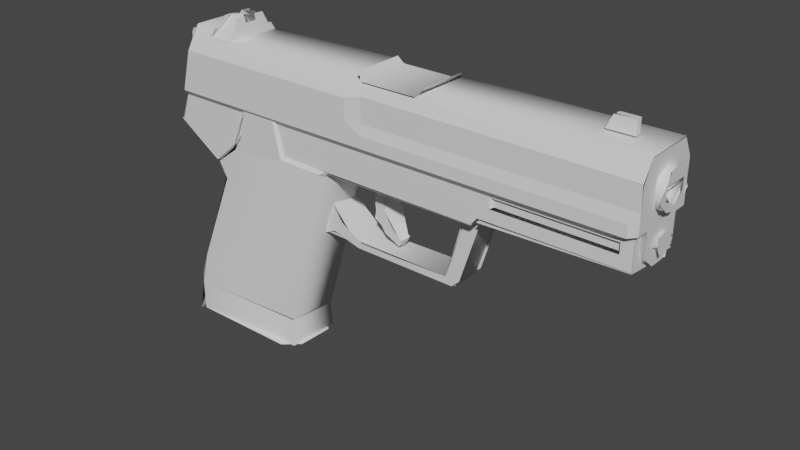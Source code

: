 # Source: pistollp1.blend  (saved by Blender 2.81.16; exported with 4.5.12 LTS)
import bpy
from mathutils import Matrix  # noqa: F401  (used for matrix-valued properties, if any)

bpy.ops.wm.read_factory_settings(use_empty=True)
scene = bpy.context.scene
scene.name = 'Scene'

# ---- collections
col_collection = bpy.data.collections.new('Collection'); scene.collection.children.link(col_collection)

# ---- materials (node trees are filled in below, after node groups)
mat_material_001 = bpy.data.materials.new('Material.001')
mat_material_001.use_transparent_shadow = False

# ---- material node trees
mat_material_001.use_nodes = True; mat_material_001.node_tree.nodes.clear()
_N = mat_material_001.node_tree.nodes; _L = mat_material_001.node_tree.links
n0 = _N.new('ShaderNodeOutputMaterial'); n0.name = 'Material Output'; n0.location = (300, 300)
n1 = _N.new('ShaderNodeBsdfPrincipled'); n1.name = 'Principled BSDF'; n1.location = (10, 300)
n1.distribution = 'GGX'
n1.subsurface_method = 'BURLEY'
n1.inputs[3].default_value = 1.45
n1.inputs[27].default_value = (0.0, 0.0, 0.0, 1.0)
n1.inputs[28].default_value = 1.0
_L.new(n1.outputs[0], n0.inputs[0])
n0.is_active_output = True

# ---- world
world_world = bpy.data.worlds.new('World'); scene.world = world_world
world_world.use_nodes = True; world_world.node_tree.nodes.clear()
_N = world_world.node_tree.nodes; _L = world_world.node_tree.links
n0 = _N.new('ShaderNodeOutputWorld'); n0.name = 'World Output'; n0.location = (300, 300)
n1 = _N.new('ShaderNodeBackground'); n1.name = 'Background'; n1.location = (10, 300)
n1.inputs[0].default_value = (0.05088, 0.05088, 0.05088, 1.0)
_L.new(n1.outputs[0], n0.inputs[0])
n0.is_active_output = True
world_world.color = (0.05088, 0.05088, 0.05088)
world_world.use_sun_shadow = False
world_world.sun_shadow_jitter_overblur = 0.0

# ---- meshes
me_cylinder_002 = bpy.data.meshes.new('Cylinder.002')
me_cylinder_002.from_pydata([(49.54, 1.61e-06, -9.88), (50.31, 2.254, -7.887), (49.54, 2.254, -8.183), (49.54, 1.008e-06, -6.19), (49.54, -2.254, -8.183), (50.31, -2.254, -7.887), (50.31, -1.937, -8.035), (50.31, -1.571, -6.65), (50.83, -2.784, -2.3), (49.47, -2.503, -2.439), (49.47, 5.572e-07, -3.42), (50.83, 5.572e-07, -3.42), (49.47, 2.503, -2.439), (50.83, 3.671, -1.172), (49.47, 3.006, 1.568), (50.83, 1.23, 2.77), (49.47, -4.904e-07, 3.01), (50.83, -4.904e-07, 3.01), (49.47, -3.006, 1.568), (50.83, -1.7, 2.588), (50.83, 2.357, 0.2608), (50.83, 5.572e-07, -3.42), (50.83, 1.905, -2.85), (50.83, 0.6526, -2.677), (50.83, -0.6526, -2.677), (49.47, -2.877, -0.01174), (50.83, 1.7, 2.588), (50.83, 2.282, 0.7499), (50.83, -3.671, -1.172), (50.83, -2.282, 0.7499), (50.83, -1.707, -2.982), (50.83, -2.225, -1.267), (50.83, 3.204, -0.8551), (50.83, 2.18, -1.1), (50.83, -4.904e-07, 3.01), (50.83, -1.23, 2.77), (49.47, 4.171e-07, -2.56), (49.47, -3.519e-07, 2.16), (49.47, 2.877, -0.01174), (50.83, -2.477, 0.4526), (-35.56, 1.75, -1.448), (-33.8, 1.75, -7.29), (-33.8, -2.11, -7.29), (-33.8, -2.11, -1.45), (-39.33, -0.18, -11.41), (-37.67, 1.747, -7.324), (-38.27, 5.232, -11.44), (48.87, -5.574, -10.89), (24.45, -5.729, -11.33), (48.87, 5.368, -11.33), (-28.51, 5.401, -19.28), (-29.52, 5.17, -16.53), (-28.96, 5.71, -16.84), (-27.65, 5.872, -19.86), (-39.55, 2.499, -43.1), (-39.18, -3.656, -43.09), (-38.26, -5.587, -11.45), (-34.58, -5.53, -1.45), (-35.67, -2.128, -1.451), (-3.752, 1.21, -13.81), (-13.55, 4.041, -43.19), (-5.092, 4.801, -12.87), (-5.916, -5.982, -12.77), (-14.17, -6.07, -12.53), (-29.52, -5.53, -16.53), (-28.96, -6.07, -16.84), (-24.71, -6.47, -12.97), (-24.8, -5.831, -12.39), (24.45, 5.214, -10.89), (24.38, 1.802, -11.77), (23.43, 5.289, -12.57), (24.45, 5.17, -10.77), (-3.783, 3.137, -13.37), (-4.803, 5.272, -12.37), (-29.92, 5.506, -16.98), (-39.55, 1.812, -11.52), (-38.16, 5.133, -11.51), (-30.33, -2.759, -19.29), (-27.65, -6.228, -19.86), (-27.98, -5.53, -19.26), (-30.36, 2.393, -19.2), (-29.61, 5.237, -16.74), (-27.98, 5.17, -19.26), (-24.81, 5.477, -12.39), (-24.71, 6.115, -12.97), (-36.78, 6.34, -43.14), (-36.19, 5.71, -48.67), (-39.29, 2.754, -48.67), (48.87, 5.17, -1.45), (48.87, -5.53, -1.45), (48.87, -5.444, -10.98), (48.87, 5.17, -10.77), (-3.78, 5.17, -1.45), (26.4, 5.17, -6.95), (24.45, 5.17, -10.77), (-13.67, -5.53, -12.1), (-15.22, -5.53, -5.13), (-3.867, -3.647, -13.3), (48.87, 1.838, -11.83), (-27.43, 5.71, -19.69), (-13.67, 5.17, -12.1), (-15.22, 5.17, -5.13), (-24.85, -6.07, -13.7), (-28.96, -6.07, -16.84), (-27.43, -6.07, -19.69), (-15.57, 5.71, -6.17), (-14.17, 5.71, -12.53), (-23.34, 5.71, -11.19), (-22.17, 5.71, -6.17), (-13.72, 5.17, -11.93), (-4.83, 5.17, -12.17), (-5.85, 5.71, -12.79), (-14.17, 5.71, -12.53), (-34.57, -6.07, -36.88), (-22.27, 5.17, -5.13), (-15.22, 5.17, -5.13), (-15.57, 5.71, -6.17), (-22.17, 5.71, -6.17), (-35.66, 1.766, -1.454), (-31.32, -0.18, -17.44), (-29.84, -5.802, -16.85), (-38.44, -5.589, -11.54), (-3.78, 3.24, -13.44), (-5.85, 5.71, -12.79), (-4.83, 5.17, -12.17), (-30.74, -2.514, -17.31), (-39.29, -3.125, -43.14), (-36.78, -6.701, -48.67), (-34.58, 5.17, -1.45), (-37.82, 0.242, -7.722), (46.92, 5.17, -8.73), (48.87, 5.17, -10.77), (26.4, 5.17, -8.73), (-3.975, -3.608, -13.35), (-34.57, 5.71, -36.88), (24.49, -5.519, -11.0), (23.4, -5.565, -12.24), (-4.803, -5.632, -12.37), (-30.05, -3.61, -19.26), (-27.98, -5.53, -19.26), (-29.52, -5.53, -16.53), (-35.58, -2.11, -1.45), (-33.8, -2.11, -1.45), (-33.8, -2.11, -7.29), (-37.61, -2.11, -7.29), (26.4, -5.53, -6.95), (-3.78, -5.53, -1.45), (24.45, -5.53, -10.77), (48.87, -5.53, -1.45), (46.92, -5.53, -6.95), (46.92, -5.53, -8.73), (48.87, -5.53, -10.77), (48.87, 5.17, -1.45), (46.92, 5.17, -6.95), (-37.61, -2.11, -7.29), (-14.04, -4.799, -43.19), (-15.57, -6.07, -6.17), (-14.17, -6.07, -12.53), (-13.72, -5.53, -11.93), (-15.22, -5.53, -5.13), (-36.19, 5.71, -48.67), (-36.19, 5.71, -43.14), (-14.38, 4.574, -43.14), (-14.09, 4.738, -48.67), (-13.72, -5.53, -11.93), (-14.17, -6.07, -12.53), (-5.85, -6.07, -12.79), (-4.83, -5.53, -12.17), (-36.19, 5.71, -43.14), (-22.27, -5.53, -5.13), (-22.17, -6.07, -6.17), (-25.13, -5.53, -13.18), (-38.1, -5.53, -11.62), (26.4, 5.17, -6.95), (-3.78, 5.17, -1.45), (-33.8, -2.11, -7.29), (-37.61, -2.11, -7.29), (-3.78, -3.61, -13.44), (-4.83, -5.53, -12.17), (-5.85, -6.07, -12.79), (26.4, -5.53, -6.95), (-3.78, -5.53, -1.45), (26.4, -5.53, -8.73), (-28.96, 5.71, -16.84), (-24.85, 5.71, -13.7), (-36.19, -6.07, -43.14), (-36.19, -6.07, -43.14), (-14.08, -5.098, -43.14), (-14.37, -4.934, -48.67), (-36.19, -6.07, -43.14), (-36.19, -6.07, -48.67), (-16.45, -6.07, -48.67), (-36.19, -6.07, -48.67), (-38.95, -3.61, -48.67), (-13.72, -3.61, -48.67), (-15.57, -6.07, -6.17), (-22.17, -6.07, -6.17), (-23.34, -6.07, -11.19), (-3.78, -5.53, -1.45), (-34.58, -5.53, -1.45), (46.73, 4.905, -8.6), (26.66, 4.905, -8.6), (26.4, -5.53, -6.95), (26.4, -5.53, -8.73), (26.93, -5.01, -8.47), (26.93, -5.01, -7.31), (-38.1, 5.17, -11.62), (-34.58, 5.17, -1.45), (-25.13, 5.17, -13.18), (-13.72, 5.17, -11.93), (-14.17, 5.71, -12.53), (-3.78, 5.17, -1.45), (26.93, 4.64, -8.47), (26.93, 4.64, -7.31), (46.54, 4.64, -7.31), (46.54, 4.64, -8.47), (26.4, 5.17, -8.73), (26.4, 5.17, -6.95), (26.93, 4.64, -7.31), (26.93, 4.64, -8.47), (26.66, 4.905, -7.13), (46.73, 4.905, -7.13), (46.92, 5.17, -6.95), (46.92, 5.17, -8.73), (46.54, 4.64, -8.47), (46.54, 4.64, -7.31), (26.93, -5.01, -8.47), (46.54, -5.01, -8.47), (46.54, -5.01, -7.31), (26.93, -5.01, -7.31), (26.66, -5.27, -8.6), (46.73, -5.27, -8.6), (46.73, -5.27, -8.6), (46.73, -5.27, -7.13), (46.73, -5.27, -7.13), (26.66, -5.27, -7.13), (-13.53, 2.974, -48.67), (-38.95, 3.24, -48.67), (-36.19, 5.71, -48.67), (-16.45, 5.71, -48.67), (-39.46, -0.18, -48.67), (-35.87, -1.8, -8.48), (-32.74, -1.8, -7.6), (-33.49, -1.8, 1.77), (-38.57, 1.43, 3.164), (-38.78, -1.8, 2.638), (-35.58, -1.8, 1.978), (-33.7, 1.43, 1.625), (-35.87, 1.43, -8.48), (-38.79, 1.43, -0.83), (-35.6, 1.43, 1.94), (-33.66, 1.43, 2.041), (-38.44, -1.8, 2.936), (-36.06, -1.8, 3.781), (-36.06, 1.43, 3.781), (-38.44, 1.43, 2.936), (-32.74, -1.768, -7.6), (-35.87, -1.8, -8.48), (-18.75, 6.34, -9.545), (-18.75, 4.86, -8.853), (-32.44, 6.34, -6.484), (-18.87, 6.34, -8.14), (-30.66, 6.34, -8.14), (-32.48, 6.34, -11.64), (-18.87, 6.34, -10.25), (-32.49, 4.86, -11.66), (-32.8, 6.34, -11.58), (-34.47, 4.86, -7.431), (-34.09, 6.34, -7.044), (-34.2, 6.34, -8.181), (-34.2, 6.34, -9.959), (-30.66, 6.34, -10.25), (-30.66, 6.34, -10.25), (-29.1, 7.01, -9.68), (-22.58, 7.01, -9.68), (-29.1, 7.01, -9.68), (-29.1, 7.01, -8.71), (-22.58, 7.01, -8.71), (-18.87, 6.34, -10.25), (-22.58, 7.01, -9.68), (-18.87, 6.34, -8.14), (-22.58, 7.01, -8.71), (-18.87, 6.34, -8.14), (-18.87, 6.34, -10.25), (-22.58, 7.01, -9.68), (-22.58, 7.01, -8.71), (-30.66, 6.34, -8.14), (-29.1, 7.01, -8.71), (-30.66, 6.34, -10.25), (-30.66, 6.34, -8.14), (-29.1, 7.01, -8.71), (-29.1, 7.01, -9.68), (23.61, -2.92, -10.08), (23.1, -2.92, -10.06), (15.69, -2.92, -10.06), (19.6, -2.92, -13.56), (15.69, -2.92, -10.06), (15.69, 2.56, -10.06), (19.6, 2.56, -13.56), (15.69, 2.56, -10.06), (23.1, 2.56, -10.06), (23.06, -2.92, -13.44), (19.99, -2.92, -15.21), (17.14, -2.92, -23.96), (19.69, -2.92, -23.98), (17.14, 2.56, -23.96), (19.69, 2.56, -23.98), (18.33, 2.56, -25.23), (23.62, 2.56, -10.08), (19.06, -2.92, -24.98), (18.98, 2.56, -24.91), (19.93, -2.92, -13.98), (20.04, 2.56, -14.09), (17.13, 2.56, -23.96), (17.16, -2.92, -23.95), (19.99, 2.56, -15.21), (22.99, 2.56, -13.59), (-0.48, 2.56, -25.15), (0.55, 2.56, -24.29), (18.33, -2.92, -25.23), (-0.48, -2.92, -25.15), (0.55, -2.92, -24.29), (-3.99, -2.92, -21.69), (-5.59, -2.92, -23.74), (0.55, 2.56, -24.29), (-1.342, -2.92, -23.86), (-8.843, -2.92, -24.3), (-8.796, 2.56, -24.41), (-6.421, 2.56, -18.7), (-6.08, -2.92, -18.47), (-5.59, 2.56, -23.74), (-3.99, 2.56, -21.69), (-8.52, 2.56, -25.07), (-6.08, 2.56, -18.47), (-6.08, -2.92, -18.47), (-8.52, -2.92, -25.07), (4.22, 0.82, -11.99), (4.987, -1.19, -12.23), (4.993, -1.19, -12.24), (3.176, -1.19, -11.56), (3.188, -1.19, -11.56), (3.169, 0.82, -11.55), (3.176, 0.82, -11.56), (4.993, 0.82, -12.24), (1.67, -1.19, -16.33), (3.5, -1.19, -17.6), (1.67, 0.82, -16.33), (3.5, 0.82, -17.6), (1.93, 0.82, -19.04), (3.53, -1.19, -17.76), (1.593, 0.82, -18.12), (1.646, -1.19, -19.67), (6.383, 0.82, -23.57), (1.93, -1.19, -19.04), (6.957, -1.19, -22.26), (6.907, 0.82, -22.32), (5.205, 0.82, -20.56), (3.776, 0.82, -21.79), (3.776, -1.19, -21.79), (5.205, -1.19, -20.56), (7.13, 0.82, -22.02), (6.58, 0.82, -23.11), (7.13, -1.19, -22.02), (6.58, -1.19, -23.11), (6.58, 0.82, -23.11), (7.13, 0.82, -22.02), (6.58, -1.19, -23.11), (7.13, -1.19, -22.02), (6.58, -1.19, -23.11), (9.615, 5.82, -6.87), (10.63, 4.97, -7.187), (-13.11, 5.82, -7.37), (-13.11, 4.97, -7.37), (9.634, 4.97, -10.7), (0.27, 5.82, -10.36), (10.65, 5.82, -10.36), (0.27, 5.82, -10.36), (0.27, 5.82, -7.04), (9.613, 5.82, -6.888), (9.613, 5.82, -10.7), (-13.11, 4.97, -9.68), (10.71, 5.82, -8.08), (10.71, 5.82, -9.5), (0.27, 5.82, -7.04), (-3.25, 6.77, -8.47), (-13.11, 6.77, -8.72), (-13.11, 5.82, -7.37), (0.27, 5.82, -10.36), (-13.11, 4.97, -9.68), (-13.11, 6.77, -9.68), (-3.25, 6.77, -10.18), (-13.11, 5.82, -7.37), (-13.11, 6.906, -9.489), (-13.11, 4.97, -7.37), (0.27, 5.82, -10.36), (-3.25, 6.77, -10.18), (-3.25, 6.77, -8.47), (0.27, 5.82, -7.04), (-13.11, 6.77, -9.68), (-13.11, 6.77, -8.72), (-3.25, 6.77, -8.47), (-3.25, 6.77, -10.18), (-13.11, 4.97, -9.68), (14.08, -4.923, 4.322), (1.7, -4.773, 4.213), (1.7, 4.563, 4.322), (14.08, 4.413, 4.213), (45.08, 0.32, 5.56), (45.08, 0.32, 7.94), (45.08, -0.68, 7.94), (45.08, -0.68, 5.56), (45.08, -0.68, 5.56), (45.08, -0.68, 7.94), (41.66, -0.68, 7.803), (42.02, -0.68, 7.94), (42.02, 0.32, 7.94), (40.42, 0.32, 5.607), (40.34, -0.68, 5.637), (40.54, 0.32, 5.56), (41.66, 0.32, 7.803), (45.08, 0.32, 7.94), (45.08, 0.32, 5.56), (42.02, -0.68, 7.94), (45.08, -0.68, 7.94), (45.08, 0.32, 7.94), (42.02, 0.32, 7.94), (40.54, -0.68, 5.56), (-28.58, 0.9909, 7.806), (-25.8, 0.9448, 8.252), (-25.62, -1.28, 6.76), (-25.74, -1.28, 7.88), (-25.73, -2.959, 7.829), (-30.01, -4.71, 4.12), (-25.34, -4.71, 4.12), (-25.8, -1.305, 8.252), (-28.69, -2.957, 7.825), (-29.08, -1.29, 6.76), (-30.01, -4.71, 4.12), (-30.01, 4.34, 4.12), (-29.08, 0.92, 6.76), (-30.01, 4.34, 4.12), (-25.34, 4.34, 4.12), (-28.69, -1.29, 7.88), (-29.08, -0.1856, 6.764), (-25.7, -0.1846, 7.855), (-25.73, 2.599, 7.829), (-25.62, 0.92, 6.76), (-25.34, 4.34, 4.12), (-28.69, 0.92, 7.88), (-28.7, 2.597, 7.827), (-28.58, -1.36, 7.805), (-28.69, 0.92, 7.88), (-25.34, -4.71, 4.12), (-25.74, 0.92, 7.88), (-28.69, -1.29, 7.88), (-25.27, -5.36, 4.27), (-25.45, -4.491, 5.762), (-25.45, 4.134, 5.761), (-25.27, 4.99, 4.27), (1.918, -5.11, 4.998), (-25.34, -5.687, 4.483), (0.49, -6.64, -1.7), (0.49, -6.64, 1.74), (-33.99, -6.64, 1.74), (-35.95, 6.27, -5.59), (-37.44, 5.055, -6.261), (-35.5, 4.549, -1.514), (-33.99, 6.27, 1.74), (3.44, -6.24, 2.54), (0.49, -6.64, 1.74), (0.49, -6.64, -1.7), (3.44, -6.24, -1.73), (49.58, -6.287, 2.234), (49.68, -4.515, 5.339), (-25.34, 5.26, 4.442), (1.917, 4.801, 5.029), (3.44, -6.64, -3.53), (-36.82, -5.583, -6.634), (13.9, -4.488, 5.765), (13.9, 4.136, 5.762), (13.19, -5.302, 4.414), (13.32, 4.916, 4.419), (2.613, -5.304, 4.407), (2.476, 4.915, 4.427), (-33.65, -4.395, 5.855), (-29.62, -4.291, 5.762), (-37.42, -5.417, -6.272), (-35.95, -6.64, -5.59), (13.88, 4.786, 5.013), (49.68, 4.131, 5.377), (-33.99, -6.64, 1.74), (-30.25, -5.36, 4.27), (-35.59, -4.71, -1.51), (-33.68, -4.612, 5.709), (-35.59, -2.02, -1.51), (-33.99, -6.64, 1.74), (-35.5, -4.917, -1.512), (-35.59, 4.35, -1.51), (-35.59, 1.65, -1.51), (-33.68, 4.252, 5.71), (-33.53, 1.65, 5.25), (-33.81, 1.65, -1.51), (-33.81, -2.02, -1.51), (-33.53, -2.02, 5.25), (3.44, -6.24, -1.73), (49.65, -6.24, -1.73), (49.54, -6.24, 2.217), (3.44, -6.24, 2.54), (-35.95, -6.64, -5.59), (3.44, -6.64, -3.53), (0.49, 6.27, -1.7), (3.44, 6.27, -3.53), (-35.95, 6.27, -5.59), (-33.99, 6.27, 1.74), (49.65, 5.89, -5.05), (48.23, 6.27, -5.53), (48.23, 6.27, -3.53), (49.65, 5.87, -1.73), (49.65, 5.883, -5.05), (48.22, 6.27, -5.553), (48.23, 6.27, -3.53), (-33.65, -2.02, 5.25), (-33.65, 1.65, 5.25), (1.9, 4.136, 5.762), (1.9, -4.488, 5.765), (-35.54, -2.02, -1.51), (-35.38, 4.76, -1.507), (-33.81, 4.76, -6.69), (-35.47, -5.118, -1.515), (49.65, -6.247, -5.05), (0.49, 6.27, 1.74), (44.78, -5.61, -6.69), (48.03, -6.64, -5.59), (-35.95, -6.64, -5.59), (-36.84, -5.61, -6.69), (44.78, 5.25, -6.69), (48.03, 3.61, -5.59), (48.03, -3.97, -5.59), (44.78, -5.61, -6.69), (-36.84, 5.231, -6.701), (3.44, 5.87, 2.54), (3.44, 5.87, -1.73), (0.49, 6.27, -1.7), (0.49, 6.27, 1.74), (49.58, 5.908, 2.229), (3.44, 6.27, -3.53), (48.23, -6.64, -3.53), (49.65, -6.24, -1.73), (49.54, 5.87, 2.217), (49.65, 5.87, -1.73), (-33.65, 1.65, 5.263), (-35.59, 1.65, -1.51), (-33.81, 1.65, -1.51), (-33.65, 4.038, 5.854), (-29.62, 3.93, 5.772), (-33.7, -4.71, 5.54), (49.65, 5.87, -1.73), (48.23, 6.27, -3.53), (-33.81, -2.02, -1.51), (-35.59, -2.02, -1.51), (-33.65, -2.02, 5.263), (-33.78, 1.65, 5.25), (-33.78, -2.02, 5.25), (12.73, -5.36, 4.27), (13.88, -5.214, 5.056), (0.49, 6.27, 1.74), (3.44, 5.87, 2.54), (49.65, -6.25, -5.05), (49.65, -3.97, -5.05), (-33.7, 4.35, 5.54), (12.73, 4.99, 4.27), (49.65, 1.145, -11.17), (49.65, -1.505, -11.17), (3.07, 4.99, 4.27), (-30.25, -5.36, 4.27), (-30.25, 4.99, 4.27), (-29.65, 4.124, 5.769), (-29.65, -4.481, 5.77), (0.49, -6.64, 1.74), (3.44, -6.24, 2.54), (3.07, -5.36, 4.27), (49.65, 5.87, 2.0), (49.65, 4.133, 5.222), (49.65, -4.492, 5.223), (49.65, -6.24, 2.0), (-25.27, 4.99, 4.27), (-30.25, 4.99, 4.27), (-30.25, -5.36, 4.27), (-25.27, -5.36, 4.27), (-33.99, 6.27, 1.74), (-30.25, 4.99, 4.27), (48.22, -6.64, -5.553), (48.23, -6.64, -3.53), (49.65, 5.89, -5.05), (49.65, 3.61, -5.05), (48.03, 6.27, -5.59), (44.78, 5.25, -6.69), (-36.84, 5.25, -6.69), (-35.95, 6.27, -5.59), (49.65, -3.97, -5.05), (48.03, -3.97, -5.59), (48.03, -1.883, -11.36), (49.65, -3.917, -9.393), (48.03, 3.61, -5.59), (49.65, 3.61, -5.05), (49.65, 2.039, -11.25), (48.03, 3.508, -9.432), (-35.59, 1.65, -1.51), (-35.5, 4.724, -1.51), (-33.81, 4.76, -1.51), (-33.81, 1.65, -1.51), (49.65, 3.61, -9.18), (49.65, -3.97, -9.18), (49.65, 3.61, -5.05), (49.65, -3.97, -5.05), (49.65, -6.25, -5.05), (49.65, -6.24, -1.73), (48.23, -6.64, -3.53), (48.23, -6.64, -5.53), (-38.79, -1.8, -0.83), (-34.57, 5.71, -36.88), (-34.57, -6.07, -36.88), (-36.19, -6.07, -43.14), (-36.19, 5.71, -43.14), (23.3, -5.53, -12.14), (23.3, 5.17, -12.14), (3.44, 5.87, -1.73), (3.44, 5.87, 2.54), (-23.52, 5.17, -10.49), (-23.52, -5.53, -10.49), (48.87, -5.53, -1.45), (48.87, 5.17, -1.45), (-3.78, 5.17, -1.45), (-3.78, -5.53, -1.45), (44.78, 5.25, -6.69), (48.12, 6.289, -5.513), (49.65, 5.89, -5.05), (44.78, -5.61, -6.69), (49.65, -6.25, -5.05), (48.12, -6.659, -5.512), (-29.52, 5.17, -16.53), (-29.52, -5.53, -16.53), (50.31, 0.9898, -6.439), (50.31, -1.021, -9.762), (50.31, 1.937, -8.035), (50.31, 1.439, -9.327), (-37.95, 1.43, 3.77), (-37.95, -1.8, 3.77)], [(200, 201), (220, 221), (230, 231), (232, 233), (234, 235), (521, 522)], [(14, 15, 13), (18, 8, 19), (22, 23, 21), (28, 31, 29), (34, 29, 26), (20, 38, 24), (39, 25, 20), (24, 25, 39), (44, 45, 46), (48, 49, 47), (60, 61, 59), (69, 70, 71), (80, 81, 82), (90, 98, 91), (61, 60, 99), (102, 103, 104), (122, 123, 124), (81, 80, 125), (85, 87, 126), (93, 132, 94), (62, 155, 133), (168, 54, 134), (175, 129, 176), (177, 178, 179), (145, 147, 182), (99, 183, 184), (58, 154, 56), (126, 127, 186), (187, 188, 163), (206, 207, 208), (1, 5, 4, 0), (241, 242, 243), (252, 246, 253), (250, 255, 254), (243, 247, 246), (256, 257, 248), (267, 268, 266), (298, 316, 315), (304, 303, 319), (328, 329, 325), (298, 300, 316), (346, 347, 348), (352, 368, 351), (373, 374, 375), (374, 373, 380), (373, 375, 370), (369, 370, 375), (391, 392, 393), (392, 402, 393), (411, 413, 426), (435, 436, 437), (436, 435, 442), (445, 446, 447), (449, 438, 439), (431, 452, 429), (446, 445, 453), (454, 444, 443), (461, 462, 463), (476, 471, 470), (493, 494, 492), (498, 499, 497), (513, 530, 510), (526, 539, 527), (545, 542, 541), (496, 495, 555), (563, 472, 564), (527, 539, 535), (565, 475, 566), (564, 472, 473), (544, 570, 488), (566, 475, 573), (459, 578, 579), (601, 605, 602), (605, 601, 606), (459, 579, 580), (250, 249, 255), (619, 246, 252), (60, 620, 99), (621, 155, 104), (155, 621, 622), (60, 623, 620), (104, 155, 62), (147, 95, 624), (100, 94, 625), (459, 460, 578), (474, 475, 565), (61, 99, 184), (104, 62, 102), (172, 171, 199), (184, 106, 61), (102, 63, 197), (635, 636, 634), (638, 639, 637), (206, 208, 640), (172, 641, 171), (31, 28, 30), (494, 493, 562), (499, 498, 561), (642, 7, 644), (644, 7, 645), (645, 7, 643), (643, 7, 6), (251, 256, 248), (646, 254, 255), (253, 647, 252), (5, 1, 3, 4), (0, 2, 1), (2, 3, 1), (11, 8, 9, 10), (18, 9, 8), (13, 11, 10, 12), (17, 15, 14, 16), (12, 14, 13), (19, 17, 16, 18), (23, 22, 32, 33), (32, 26, 27), (30, 23, 31), (32, 27, 33), (34, 35, 29), (26, 29, 27), (30, 21, 23), (35, 28, 29), (43, 40, 41, 42), (24, 36, 25), (20, 37, 38), (24, 38, 36), (20, 25, 37), (52, 53, 50, 51), (67, 64, 65, 66), (56, 57, 58), (52, 51, 83, 84), (72, 73, 70), (74, 75, 76), (77, 78, 79), (91, 88, 89, 90), (85, 86, 87), (94, 100, 92, 93), (107, 108, 105, 106), (77, 54, 55), (111, 112, 109, 110), (77, 55, 113, 78), (116, 117, 114, 115), (117, 84, 83, 114), (121, 75, 119, 120), (118, 46, 45), (132, 130, 131, 94), (48, 68, 49), (126, 87, 127), (118, 128, 46), (40, 129, 41), (65, 64, 79, 78), (134, 54, 50, 53), (140, 125, 138, 139), (136, 137, 97), (143, 144, 141, 142), (147, 145, 146, 95), (151, 148, 149, 150), (153, 152, 131, 130), (154, 45, 44, 56), (70, 136, 97, 72), (69, 135, 136, 70), (158, 159, 156, 157), (163, 160, 161, 162), (166, 167, 164, 165), (156, 159, 169, 170), (170, 169, 67, 66), (152, 153, 173, 174), (148, 181, 180, 149), (75, 74, 119), (151, 150, 182, 147), (187, 189, 190, 188), (185, 113, 55), (80, 138, 125), (162, 187, 163), (194, 191, 192, 193), (197, 63, 195, 196), (77, 50, 54), (169, 159, 198, 199), (205, 202, 203, 204), (116, 115, 209, 210), (211, 115, 114, 207), (215, 212, 213, 214), (129, 175, 41), (218, 219, 216, 217), (225, 222, 223, 224), (229, 226, 227, 228), (238, 239, 236, 237), (236, 194, 193, 240), (251, 248, 249, 250), (236, 240, 237), (244, 245, 246, 247), (258, 259, 265, 266), (260, 261, 262), (268, 267, 259, 258), (269, 260, 263, 270), (263, 260, 262, 271), (265, 267, 266), (277, 274, 275, 276), (271, 264, 263), (279, 278, 272, 273), (285, 282, 283, 284), (287, 286, 280, 281), (290, 291, 288, 289), (295, 301, 293, 294), (312, 311, 296, 297), (303, 304, 301, 302), (298, 299, 300), (309, 310, 308, 292), (306, 307, 305), (314, 311, 312, 313), (305, 315, 316, 306), (318, 305, 307, 317), (295, 302, 301), (322, 323, 320, 321), (321, 320, 319, 303), (325, 314, 313, 324), (327, 310, 309, 326), (331, 318, 317, 330), (324, 328, 325), (333, 331, 330, 332), (334, 335, 323, 322), (345, 338, 339, 344), (351, 340, 341, 350), (337, 349, 336), (347, 346, 342, 343), (355, 336, 349, 354), (350, 352, 351), (344, 353, 345), (357, 348, 347, 356), (358, 359, 345, 353), (361, 357, 356, 360), (365, 362, 363, 364), (366, 367, 359, 358), (372, 370, 369, 371), (378, 379, 376, 377), (382, 379, 378, 381), (386, 383, 384, 385), (390, 387, 388, 389), (396, 397, 394, 395), (400, 401, 398, 399), (405, 404, 403, 406), (410, 407, 408, 409), (417, 414, 415, 416), (412, 413, 411), (421, 418, 419, 420), (425, 422, 423, 424), (450, 432, 433, 434), (429, 430, 431), (439, 438, 437, 436), (441, 440, 427, 428), (447, 446, 429, 452), (448, 443, 444), (439, 451, 449), (458, 455, 456, 457), (466, 467, 464, 465), (471, 468, 469, 470), (491, 485, 484, 490), (496, 486, 487, 495), (503, 500, 501, 502), (506, 507, 504, 505), (508, 509, 461, 463), (512, 513, 510, 511), (516, 517, 514, 515), (482, 480, 481, 483), (524, 482, 483, 523), (525, 526, 527, 477, 528), (564, 473, 489, 488), (533, 534, 531, 532), (538, 535, 536, 537), (543, 540, 541, 542), (471, 476, 546, 547), (557, 545, 541, 556), (550, 551, 552), (493, 499, 561, 562), (558, 559, 560), (537, 568, 567, 538), (577, 574, 575, 576), (466, 569, 467), (579, 472, 563, 580), (527, 535, 538, 477), (490, 578, 460, 491), (554, 553, 484, 485), (460, 459, 475, 474), (570, 544, 566, 573), (583, 584, 581, 582), (588, 585, 586, 587), (474, 565, 589, 590), (509, 508, 591, 592), (488, 489, 544), (536, 535, 593, 594), (598, 595, 596, 597), (590, 589, 553, 554), (602, 599, 600, 601), (605, 606, 603, 604), (608, 609, 610, 607), (611, 612, 572, 571), (614, 612, 611, 613), (481, 480, 478, 479), (617, 618, 615, 616), (581, 584, 529, 518), (248, 257, 245, 244), (548, 549, 626, 627), (60, 59, 133, 155), (207, 114, 628, 208), (184, 107, 106), (102, 62, 63), (146, 96, 95), (100, 101, 92), (629, 169, 199, 171), (633, 630, 631, 632), (511, 520, 519, 512), (619, 241, 243, 246)])
me_cylinder_002.polygons.foreach_set('use_smooth', [True] * 312)
_k = set([(0, 2), (0, 4), (1, 5), (1, 5), (2, 3), (3, 4), (6, 643), (8, 11), (8, 19), (9, 10), (9, 18), (10, 12), (11, 13), (12, 14), (13, 15), (14, 16), (15, 17), (16, 18), (17, 19), (20, 24), (20, 39), (21, 22), (21, 30), (22, 32), (23, 31), (23, 33), (24, 39), (25, 36), (25, 37), (26, 32), (26, 34), (27, 29), (27, 33), (28, 30), (28, 35), (29, 31), (34, 35), (36, 38), (37, 38), (40, 43), (40, 129), (41, 42), (41, 175), (42, 43), (44, 46), (44, 56), (45, 154), (46, 128), (47, 49), (48, 68), (50, 51), (51, 83), (52, 53), (52, 84), (53, 134), (56, 57), (57, 58), (60, 155), (60, 623), (63, 195), (64, 67), (64, 79), (65, 66), (65, 78), (66, 170), (67, 169), (69, 71), (69, 135), (70, 71), (70, 73), (74, 119), (78, 113), (80, 82), (80, 138), (81, 82), (81, 125), (83, 114), (84, 117), (85, 86), (85, 126), (86, 87), (87, 127), (88, 89), (88, 91), (89, 90), (91, 98), (92, 93), (92, 101), (93, 132), (94, 131), (94, 625), (95, 624), (96, 146), (99, 183), (99, 620), (100, 625), (102, 103), (102, 197), (103, 104), (104, 621), (105, 106), (105, 108), (107, 108), (107, 184), (109, 110), (109, 112), (110, 111), (111, 112), (113, 185), (114, 628), (115, 209), (115, 211), (116, 117), (116, 210), (118, 128), (119, 120), (122, 123), (122, 124), (123, 124), (125, 140), (126, 186), (127, 186), (129, 176), (130, 132), (130, 153), (131, 152), (134, 168), (136, 137), (138, 139), (139, 140), (141, 142), (141, 144), (142, 143), (143, 144), (145, 146), (145, 182), (147, 151), (147, 624), (148, 151), (148, 181), (149, 150), (149, 180), (150, 182), (152, 174), (153, 173), (155, 622), (156, 157), (156, 170), (157, 158), (158, 159), (159, 198), (160, 161), (160, 163), (161, 162), (162, 187), (163, 188), (164, 165), (164, 167), (165, 166), (166, 167), (169, 629), (171, 629), (171, 641), (172, 199), (172, 641), (173, 174), (175, 176), (177, 178), (177, 179), (178, 179), (180, 181), (183, 184), (187, 189), (188, 190), (189, 190), (191, 192), (191, 194), (192, 193), (193, 240), (194, 236), (195, 196), (196, 197), (198, 199), (202, 203), (202, 205), (203, 204), (204, 205), (206, 207), (206, 640), (207, 211), (208, 628), (208, 640), (209, 210), (212, 213), (212, 215), (213, 214), (214, 215), (216, 217), (216, 219), (217, 218), (218, 219), (222, 223), (222, 225), (223, 224), (224, 225), (226, 227), (226, 229), (227, 228), (228, 229), (236, 239), (237, 238), (237, 240), (238, 239), (241, 242), (241, 619), (242, 243), (244, 247), (244, 248), (245, 246), (245, 257), (246, 253), (248, 249), (249, 255), (250, 254), (251, 256), (252, 619), (252, 647), (255, 646), (258, 266), (258, 268), (259, 265), (259, 267), (260, 269), (261, 262), (262, 271), (263, 270), (264, 271), (265, 267), (266, 268), (272, 278), (273, 279), (274, 275), (274, 277), (276, 277), (278, 279), (280, 286), (281, 287), (282, 283), (282, 285), (283, 284), (284, 285), (286, 287), (288, 289), (288, 291), (289, 290), (290, 291), (292, 309), (293, 294), (293, 301), (294, 295), (295, 302), (296, 297), (296, 311), (297, 312), (298, 299), (298, 315), (299, 300), (300, 316), (301, 304), (302, 303), (303, 321), (304, 319), (305, 315), (305, 318), (306, 307), (306, 316), (307, 317), (308, 310), (309, 326), (310, 327), (311, 314), (312, 313), (313, 324), (314, 325), (317, 330), (318, 331), (319, 320), (320, 323), (321, 322), (322, 334), (323, 335), (324, 328), (325, 329), (330, 332), (331, 333), (332, 333), (334, 335), (336, 355), (337, 349), (338, 345), (339, 344), (340, 351), (341, 350), (342, 346), (343, 347), (344, 353), (345, 359), (346, 348), (347, 356), (348, 357), (349, 354), (350, 352), (351, 368), (353, 358), (356, 360), (357, 361), (358, 366), (359, 367), (360, 361), (362, 363), (362, 365), (363, 364), (364, 365), (366, 367), (369, 371), (369, 375), (370, 372), (370, 373), (371, 372), (373, 380), (374, 375), (374, 380), (376, 377), (376, 379), (377, 378), (378, 381), (379, 382), (381, 382), (383, 384), (383, 386), (384, 385), (385, 386), (387, 388), (387, 390), (388, 389), (389, 390), (391, 392), (391, 393), (393, 402), (394, 395), (394, 397), (395, 396), (396, 397), (398, 399), (398, 401), (399, 400), (400, 401), (403, 406), (404, 405), (407, 408), (407, 410), (408, 409), (409, 410), (411, 426), (412, 413), (413, 426), (414, 415), (414, 417), (415, 416), (418, 421), (419, 420), (420, 421), (422, 423), (422, 425), (423, 424), (424, 425), (427, 440), (428, 441), (429, 430), (429, 446), (430, 431), (431, 452), (432, 433), (432, 450), (433, 434), (435, 437), (435, 442), (436, 439), (436, 442), (437, 438), (438, 449), (439, 451), (440, 441), (443, 448), (443, 454), (445, 447), (445, 453), (446, 453), (447, 452), (449, 451), (455, 456), (455, 458), (457, 458), (459, 475), (459, 580), (460, 474), (460, 491), (461, 462), (461, 509), (462, 463), (463, 508), (464, 467), (465, 466), (466, 569), (467, 569), (468, 469), (468, 471), (469, 470), (470, 476), (471, 547), (472, 579), (474, 590), (475, 573), (476, 546), (478, 480), (479, 481), (480, 482), (481, 483), (482, 524), (483, 523), (484, 490), (484, 553), (485, 491), (485, 554), (486, 496), (487, 495), (488, 564), (488, 570), (490, 578), (492, 493), (492, 494), (493, 499), (494, 562), (495, 555), (496, 555), (497, 498), (497, 499), (498, 561), (500, 501), (500, 503), (501, 502), (502, 503), (504, 505), (504, 507), (506, 507), (508, 591), (509, 592), (510, 511), (510, 530), (511, 520), (512, 513), (512, 519), (513, 530), (514, 515), (514, 517), (515, 516), (516, 517), (518, 581), (525, 526), (529, 584), (531, 532), (531, 534), (532, 533), (533, 534), (535, 539), (535, 593), (536, 537), (536, 594), (537, 568), (538, 567), (540, 541), (540, 543), (541, 556), (542, 543), (542, 545), (544, 566), (545, 557), (546, 547), (548, 627), (549, 626), (550, 551), (551, 552), (553, 589), (554, 590), (556, 557), (558, 559), (559, 560), (561, 562), (563, 564), (563, 580), (565, 566), (565, 589), (567, 568), (570, 573), (571, 611), (572, 612), (574, 575), (574, 577), (575, 576), (578, 579), (581, 582), (583, 584), (585, 586), (585, 588), (586, 587), (587, 588), (593, 594), (595, 596), (595, 598), (596, 597), (597, 598), (599, 600), (599, 602), (600, 601), (601, 606), (602, 605), (603, 604), (603, 606), (604, 605), (607, 608), (607, 610), (609, 610), (611, 613), (612, 614), (613, 614), (615, 616), (615, 618), (616, 617), (617, 618), (620, 623), (621, 622), (626, 627), (630, 631), (630, 633), (631, 632), (632, 633), (634, 635), (634, 636), (637, 638), (637, 639), (642, 644), (643, 645), (644, 645)])
me_cylinder_002.attributes.new('sharp_edge', 'BOOLEAN', 'EDGE').data.foreach_set('value', [ (min(e.vertices), max(e.vertices)) in _k for e in me_cylinder_002.edges])
_uv = me_cylinder_002.uv_layers.new(name='UVMap')
_uv.uv.foreach_set('vector', [0.6318, 0.181, 0.622, 0.17, 0.642, 0.17, 0.5915, 0.181, 0.5624, 0.17, 0.6029, 0.17, 0.6496, 0.17, 0.6526, 0.164, 0.656, 0.17, 0.5708, 0.17, 0.5678, 0.164, 0.5881, 0.164, 0.614, 0.17, 0.5881, 0.164, 0.6244, 0.17, 0.6354, 0.164, 0.6367, 0.153, 0.6544, 0.164, 0.5853, 0.164, 0.5812, 0.153, 0.6354, 0.164, 0.548, 0.164, 0.5812, 0.153, 0.5853, 0.164, 0.938, 0.294, 0.9231, 0.323, 0.91, 0.297, 0.439, 0.5167, 0.229, 0.565, 0.229, 0.518, 0.7772, 0.05661, 0.6876, 0.2533, 0.6707, 0.2235, 0.438, 0.2367, 0.452, 0.2609, 0.439, 0.268, 0.8839, 0.237, 0.8655, 0.2568, 0.859, 0.235, 0.1444, 0.4367, 0.1345, 0.3725, 0.145, 0.343, 0.6876, 0.2533, 0.7772, 0.05661, 0.8536, 0.2321, 0.831, 0.516, 0.862, 0.534, 0.8545, 0.5559, 0.674, 0.243, 0.695, 0.259, 0.684, 0.264, 0.8655, 0.2568, 0.8839, 0.237, 0.901, 0.243, 0.9301, 0.08103, 0.9647, 0.05092, 0.975, 0.093, 0.421, 0.3, 0.422, 0.285, 0.439, 0.268, 0.6951, 0.5271, 0.7807, 0.7296, 0.674, 0.543, 0.93, 0.081, 0.9583, 0.08761, 0.914, 0.12, 0.956, 0.795, 0.938, 0.7654, 0.956, 0.767, 0.674, 0.543, 0.684, 0.522, 0.695, 0.527, 0.421, 0.484, 0.439, 0.517, 0.422, 0.5, 0.8536, 0.2321, 0.861, 0.254, 0.83, 0.271, 0.911, 0.426, 0.924, 0.465, 0.911, 0.491, 0.9564, 0.7009, 0.9361, 0.743, 0.93, 0.707, 0.7825, 0.7293, 0.7906, 0.7651, 0.761, 0.772, 0.9097, 0.2967, 0.886, 0.356, 0.832, 0.276, 0.026, 0.177, 0.026, 0.1316, 0.02, 0.1338, 0.02, 0.154, 0.084, 0.363, 0.102, 0.363, 0.118, 0.426, 0.084, 0.4484, 0.1043, 0.4339, 0.103, 0.448, 0.032, 0.434, 0.057, 0.4484, 0.03748, 0.45, 0.084, 0.513, 0.057, 0.5112, 0.084, 0.4958, 0.08373, 0.34, 0.084, 0.363, 0.057, 0.363, 0.1672, 0.07335, 0.158, 0.07211, 0.1538, 0.04999, 0.227, 0.131, 0.2275, 0.097, 0.239, 0.131, 0.297, 0.061, 0.3097, 0.035, 0.31, 0.061, 0.496, 0.131, 0.496, 0.168, 0.4585, 0.168, 0.227, 0.131, 0.2, 0.097, 0.2275, 0.097, 0.175, 0.488, 0.1659, 0.502, 0.16, 0.488, 0.1189, 0.488, 0.119, 0.473, 0.1567, 0.473, 0.19, 0.545, 0.132, 0.552, 0.19, 0.55, 0.132, 0.552, 0.19, 0.545, 0.033, 0.545, 0.2374, 0.586, 0.2309, 0.58, 0.2088, 0.586, 0.2024, 0.58, 0.2088, 0.586, 0.2309, 0.58, 0.026, 0.577, 0.033, 0.5614, 0.019, 0.577, 0.033, 0.5614, 0.019, 0.56, 0.019, 0.577, 0.841, 0.812, 0.8657, 0.7982, 0.875, 0.812, 0.09907, 0.2609, 0.087, 0.253, 0.113, 0.232, 0.087, 0.253, 0.09907, 0.2609, 0.087, 0.262, 0.05891, 0.2841, 0.071, 0.292, 0.045, 0.312, 0.05893, 0.2609, 0.045, 0.232, 0.071, 0.253, 0.09909, 0.2841, 0.113, 0.312, 0.087, 0.292, 0.071, 0.292, 0.05891, 0.2841, 0.071, 0.283, 0.031, 0.33, 0.008974, 0.3135, 0.034, 0.314, 0.455, 0.944, 0.455, 0.919, 0.711, 0.92, 0.433, 0.956, 0.433, 0.944, 0.455, 0.944, 0.7105, 0.8869, 0.765, 0.868, 0.765, 0.888, 0.765, 0.841, 0.7105, 0.8221, 0.765, 0.821, 0.711, 0.788, 0.455, 0.788, 0.455, 0.762, 0.06738, 0.166, 0.05698, 0.1279, 0.079, 0.128, 0.433, 0.748, 0.455, 0.762, 0.433, 0.762, 0.765, 0.8895, 0.739, 0.903, 0.711, 0.888, 0.364, 0.897, 0.09006, 0.9127, 0.3559, 0.8911, 0.651, 0.689, 0.674, 0.6919, 0.067, 0.691, 0.455, 0.788, 0.4434, 0.8149, 0.433, 0.793, 0.3559, 0.8911, 0.09006, 0.9127, 0.08906, 0.8832, 0.09006, 0.7893, 0.364, 0.808, 0.3557, 0.8141, 0.433, 0.793, 0.4434, 0.8149, 0.436, 0.809, 0.4443, 0.8922, 0.455, 0.919, 0.433, 0.912, 0.205, 0.2456, 0.193, 0.272, 0.193, 0.2253, 0.193, 0.272, 0.205, 0.2456, 0.205, 0.2882, 0.4443, 0.8922, 0.433, 0.912, 0.436, 0.897, 0.032, 0.434, 0.057, 0.42, 0.057, 0.4484, 0.084, 0.42, 0.1043, 0.4339, 0.084, 0.4484, 0.7772, 0.05661, 0.914, 0.12, 0.8536, 0.2321, 0.914, 0.668, 0.7807, 0.7296, 0.8545, 0.5559, 0.7807, 0.7296, 0.914, 0.668, 0.93, 0.707, 0.7772, 0.05661, 0.93, 0.081, 0.914, 0.12, 0.8545, 0.5559, 0.7807, 0.7296, 0.6951, 0.5271, 0.439, 0.517, 0.7516, 0.514, 0.451, 0.524, 0.7506, 0.2729, 0.439, 0.268, 0.452, 0.261, 0.4443, 0.8922, 0.647, 0.8989, 0.455, 0.919, 0.647, 0.8091, 0.4434, 0.8149, 0.455, 0.788, 0.6876, 0.2533, 0.8536, 0.2321, 0.83, 0.271, 0.8545, 0.5559, 0.6951, 0.5271, 0.831, 0.516, 0.9107, 0.4912, 0.833, 0.511, 0.888, 0.431, 0.83, 0.271, 0.756, 0.269, 0.6876, 0.2533, 0.831, 0.516, 0.756, 0.517, 0.818, 0.501, 0.04099, 0.698, 0.029, 0.695, 0.067, 0.691, 0.029, 0.605, 0.04149, 0.602, 0.068, 0.61, 0.9097, 0.2967, 0.832, 0.276, 0.865, 0.257, 0.9107, 0.4912, 0.866, 0.53, 0.833, 0.511, 0.5678, 0.164, 0.5708, 0.17, 0.553, 0.17, 0.765, 0.868, 0.7105, 0.8869, 0.713, 0.868, 0.7105, 0.8221, 0.765, 0.841, 0.713, 0.841, 0.02963, 0.1904, 0.02836, 0.2082, 0.04195, 0.1867, 0.04195, 0.1867, 0.02836, 0.2082, 0.05068, 0.1912, 0.05068, 0.1912, 0.02836, 0.2082, 0.04906, 0.2085, 0.04906, 0.2085, 0.02836, 0.2082, 0.03695, 0.2123, 0.01902, 0.43, 0.032, 0.363, 0.057, 0.363, 0.051, 0.455, 0.03748, 0.45, 0.057, 0.4484, 0.103, 0.448, 0.09, 0.453, 0.084, 0.4484, 0.026, 0.203, 0.026, 0.177, 0.02, 0.197, 0.02, 0.203, 0.02, 0.154, 0.02, 0.1749, 0.026, 0.177, 0.02, 0.1749, 0.02, 0.197, 0.026, 0.177, 0.54, 0.17, 0.5624, 0.17, 0.5604, 0.181, 0.54, 0.181, 0.5915, 0.181, 0.5604, 0.181, 0.5624, 0.17, 0.642, 0.17, 0.656, 0.17, 0.656, 0.181, 0.6474, 0.181, 0.614, 0.17, 0.622, 0.17, 0.6318, 0.181, 0.614, 0.181, 0.6474, 0.181, 0.6318, 0.181, 0.642, 0.17, 0.6029, 0.17, 0.614, 0.17, 0.614, 0.181, 0.5915, 0.181, 0.6526, 0.164, 0.6496, 0.17, 0.6416, 0.17, 0.644, 0.164, 0.6416, 0.17, 0.6244, 0.17, 0.6336, 0.164, 0.553, 0.17, 0.5436, 0.164, 0.5678, 0.164, 0.6416, 0.17, 0.6336, 0.164, 0.644, 0.164, 0.614, 0.17, 0.606, 0.17, 0.5881, 0.164, 0.6244, 0.17, 0.5881, 0.164, 0.6336, 0.164, 0.553, 0.17, 0.54, 0.17, 0.5436, 0.164, 0.606, 0.17, 0.5708, 0.17, 0.5881, 0.164, 0.956, 0.839, 0.9141, 0.839, 0.927, 0.795, 0.956, 0.795, 0.548, 0.164, 0.54, 0.153, 0.5812, 0.153, 0.6354, 0.164, 0.614, 0.153, 0.6367, 0.153, 0.6544, 0.164, 0.6367, 0.153, 0.656, 0.153, 0.6354, 0.164, 0.5812, 0.153, 0.614, 0.153, 0.861, 0.254, 0.8541, 0.2305, 0.8605, 0.2351, 0.865, 0.257, 0.8298, 0.5067, 0.866, 0.53, 0.862, 0.534, 0.8279, 0.5124, 0.911, 0.491, 0.888, 0.431, 0.911, 0.426, 0.861, 0.254, 0.865, 0.257, 0.8288, 0.2803, 0.8269, 0.2746, 0.6736, 0.2429, 0.6838, 0.264, 0.452, 0.2609, 0.8657, 0.2567, 0.9279, 0.2944, 0.9101, 0.2971, 0.8844, 0.551, 0.8549, 0.5574, 0.859, 0.552, 0.145, 0.343, 0.229, 0.345, 0.229, 0.438, 0.1444, 0.4367, 0.9301, 0.08103, 0.936, 0.045, 0.9647, 0.05092, 0.439, 0.268, 0.7506, 0.2729, 0.673, 0.348, 0.421, 0.3, 0.817, 0.286, 0.806, 0.319, 0.761, 0.315, 0.756, 0.269, 0.8844, 0.551, 0.975, 0.695, 0.953, 0.7021, 0.695, 0.259, 0.756, 0.269, 0.751, 0.273, 0.684, 0.264, 0.8844, 0.551, 0.953, 0.7021, 0.914, 0.668, 0.8549, 0.5574, 0.761, 0.315, 0.806, 0.319, 0.806, 0.326, 0.758, 0.323, 0.806, 0.319, 0.8269, 0.2746, 0.8288, 0.2803, 0.806, 0.326, 0.9113, 0.4907, 0.9387, 0.4938, 0.902, 0.545, 0.8665, 0.5302, 0.91, 0.361, 0.91, 0.297, 0.9231, 0.323, 0.422, 0.285, 0.247, 0.283, 0.23, 0.265, 0.439, 0.268, 0.438, 0.22, 0.439, 0.268, 0.23, 0.2653, 0.9564, 0.7009, 0.985, 0.733, 0.9361, 0.743, 0.91, 0.361, 0.886, 0.356, 0.91, 0.297, 0.9141, 0.839, 0.899, 0.795, 0.927, 0.795, 0.862, 0.534, 0.866, 0.53, 0.859, 0.552, 0.8549, 0.5574, 0.914, 0.12, 0.9583, 0.08761, 0.8605, 0.2351, 0.8541, 0.2305, 0.866, 0.53, 0.8889, 0.5395, 0.88, 0.551, 0.859, 0.552, 0.451, 0.524, 0.6838, 0.522, 0.6741, 0.5427, 0.956, 0.795, 0.984, 0.795, 0.969, 0.839, 0.956, 0.839, 0.439, 0.517, 0.421, 0.484, 0.674, 0.438, 0.7516, 0.514, 0.229, 0.518, 0.229, 0.438, 0.246, 0.485, 0.246, 0.501, 0.247, 0.298, 0.229, 0.345, 0.23, 0.265, 0.247, 0.283, 0.924, 0.465, 0.937, 0.464, 0.939, 0.493, 0.911, 0.491, 0.452, 0.566, 0.451, 0.524, 0.6741, 0.5427, 0.654, 0.563, 0.437, 0.565, 0.439, 0.5178, 0.451, 0.524, 0.452, 0.566, 0.752, 0.514, 0.759, 0.463, 0.762, 0.472, 0.756, 0.517, 0.7902, 0.02234, 0.936, 0.045, 0.93, 0.081, 0.7834, 0.05825, 0.695, 0.527, 0.684, 0.522, 0.752, 0.514, 0.756, 0.517, 0.762, 0.472, 0.759, 0.463, 0.808, 0.46, 0.807, 0.468, 0.807, 0.468, 0.808, 0.46, 0.8298, 0.5067, 0.8279, 0.5124, 0.229, 0.345, 0.247, 0.298, 0.421, 0.3, 0.673, 0.348, 0.229, 0.438, 0.674, 0.438, 0.421, 0.484, 0.246, 0.485, 0.9279, 0.2944, 0.8657, 0.2567, 0.901, 0.243, 0.229, 0.518, 0.246, 0.501, 0.422, 0.5, 0.439, 0.517, 0.7825, 0.7293, 0.93, 0.707, 0.936, 0.743, 0.7906, 0.7651, 0.93, 0.707, 0.914, 0.668, 0.953, 0.7021, 0.899, 0.551, 0.88, 0.551, 0.8889, 0.5395, 0.7834, 0.05825, 0.753, 0.049, 0.7902, 0.02234, 0.526, 0.045, 0.546, 0.026, 0.693, 0.026, 0.713, 0.045, 0.818, 0.501, 0.756, 0.517, 0.762, 0.472, 0.807, 0.468, 0.898, 0.237, 0.8605, 0.2351, 0.9583, 0.08761, 0.808, 0.46, 0.759, 0.463, 0.674, 0.438, 0.888, 0.431, 0.416, 0.488, 0.421, 0.484, 0.422, 0.5, 0.416, 0.497, 0.761, 0.315, 0.758, 0.323, 0.751, 0.273, 0.756, 0.269, 0.673, 0.348, 0.758, 0.323, 0.806, 0.326, 0.886, 0.356, 0.251, 0.286, 0.416, 0.288, 0.416, 0.296, 0.251, 0.295, 0.938, 0.7654, 0.956, 0.795, 0.927, 0.795, 0.416, 0.296, 0.416, 0.288, 0.422, 0.285, 0.421, 0.3, 0.251, 0.295, 0.247, 0.298, 0.247, 0.283, 0.251, 0.286, 0.416, 0.488, 0.416, 0.497, 0.25, 0.497, 0.25, 0.489, 0.693, 0.114, 0.546, 0.114, 0.5258, 0.09388, 0.713, 0.096, 0.5258, 0.09388, 0.526, 0.045, 0.713, 0.045, 0.717, 0.07, 0.01902, 0.43, 0.057, 0.363, 0.057, 0.42, 0.032, 0.434, 0.5258, 0.09388, 0.717, 0.07, 0.713, 0.096, 0.057, 0.4507, 0.084, 0.4467, 0.084, 0.4958, 0.057, 0.5112, 0.049, 0.06201, 0.048, 0.044, 0.158, 0.03966, 0.1538, 0.04999, 0.1536, 0.07913, 0.049, 0.074, 0.141, 0.071, 0.158, 0.07211, 0.1672, 0.07335, 0.047, 0.086, 0.049, 0.06201, 0.1625, 0.06844, 0.1536, 0.07913, 0.1523, 0.04923, 0.1623, 0.05856, 0.1523, 0.04923, 0.1536, 0.07913, 0.141, 0.071, 0.141, 0.056, 0.158, 0.03966, 0.1672, 0.07335, 0.1538, 0.04999, 0.078, 0.068, 0.078, 0.061, 0.129, 0.06, 0.129, 0.067, 0.141, 0.056, 0.049, 0.056, 0.1523, 0.04923, 0.078, 0.061, 0.049, 0.056, 0.141, 0.056, 0.129, 0.06, 0.078, 0.068, 0.049, 0.074, 0.049, 0.056, 0.078, 0.061, 0.129, 0.067, 0.141, 0.071, 0.049, 0.074, 0.078, 0.068, 0.129, 0.067, 0.129, 0.06, 0.141, 0.056, 0.141, 0.071, 0.227, 0.035, 0.2264, 0.061, 0.2, 0.061, 0.2, 0.035, 0.2314, 0.131, 0.2304, 0.168, 0.2, 0.168, 0.2, 0.131, 0.3097, 0.035, 0.297, 0.061, 0.2264, 0.061, 0.239, 0.035, 0.227, 0.131, 0.2, 0.131, 0.2, 0.097, 0.3051, 0.061, 0.3051, 0.097, 0.2001, 0.097, 0.2001, 0.061, 0.297, 0.097, 0.31, 0.097, 0.3097, 0.131, 0.3096, 0.168, 0.2304, 0.168, 0.2314, 0.131, 0.3098, 0.131, 0.3097, 0.131, 0.239, 0.131, 0.2275, 0.097, 0.297, 0.097, 0.445, 0.131, 0.3097, 0.131, 0.31, 0.097, 0.445, 0.097, 0.227, 0.035, 0.239, 0.035, 0.2264, 0.061, 0.483, 0.035, 0.483, 0.061, 0.445, 0.061, 0.445, 0.035, 0.445, 0.035, 0.445, 0.061, 0.31, 0.061, 0.3097, 0.035, 0.4585, 0.168, 0.3096, 0.168, 0.3098, 0.131, 0.445, 0.131, 0.4966, 0.097, 0.3051, 0.097, 0.3051, 0.061, 0.4962, 0.061, 0.483, 0.131, 0.445, 0.131, 0.445, 0.097, 0.483, 0.097, 0.445, 0.131, 0.496, 0.131, 0.4585, 0.168, 0.496, 0.131, 0.483, 0.131, 0.483, 0.097, 0.496, 0.097, 0.496, 0.035, 0.496, 0.061, 0.483, 0.061, 0.483, 0.035, 0.1659, 0.46, 0.21, 0.46, 0.21, 0.473, 0.175, 0.473, 0.1567, 0.473, 0.21, 0.473, 0.21, 0.488, 0.1652, 0.488, 0.21, 0.519, 0.1646, 0.519, 0.2102, 0.502, 0.1659, 0.502, 0.175, 0.488, 0.21, 0.488, 0.21, 0.502, 0.1189, 0.502, 0.2102, 0.502, 0.1646, 0.519, 0.119, 0.519, 0.1652, 0.488, 0.1189, 0.488, 0.1567, 0.473, 0.175, 0.473, 0.16, 0.473, 0.1659, 0.46, 0.1394, 0.488, 0.16, 0.488, 0.1659, 0.502, 0.1384, 0.502, 0.1394, 0.473, 0.1384, 0.46, 0.1659, 0.46, 0.16, 0.473, 0.119, 0.488, 0.1394, 0.488, 0.1384, 0.502, 0.119, 0.502, 0.119, 0.502, 0.119, 0.519, 0.108, 0.519, 0.108, 0.502, 0.119, 0.473, 0.119, 0.46, 0.1384, 0.46, 0.1394, 0.473, 0.033, 0.586, 0.2088, 0.586, 0.2024, 0.58, 0.033, 0.58, 0.2024, 0.5781, 0.2024, 0.551, 0.132, 0.552, 0.132, 0.58, 0.211, 0.559, 0.2024, 0.551, 0.2024, 0.5781, 0.211, 0.57, 0.033, 0.58, 0.132, 0.58, 0.106, 0.568, 0.033, 0.567, 0.105, 0.557, 0.132, 0.552, 0.033, 0.545, 0.033, 0.56, 0.106, 0.568, 0.132, 0.58, 0.132, 0.552, 0.105, 0.557, 0.106, 0.568, 0.105, 0.557, 0.033, 0.56, 0.033, 0.567, 0.977, 0.9091, 0.977, 0.9859, 0.885, 0.9859, 0.885, 0.9091, 0.826, 0.797, 0.826, 0.79, 0.841, 0.79, 0.841, 0.797, 0.883, 0.797, 0.864, 0.797, 0.864, 0.79, 0.883, 0.79, 0.841, 0.797, 0.8657, 0.7982, 0.841, 0.812, 0.841, 0.775, 0.875, 0.775, 0.8657, 0.7888, 0.841, 0.79, 0.864, 0.79, 0.864, 0.797, 0.841, 0.797, 0.841, 0.79, 0.08755, 0.262, 0.13, 0.252, 0.13, 0.286, 0.08714, 0.283, 0.087, 0.292, 0.087, 0.283, 0.09909, 0.2841, 0.071, 0.253, 0.045, 0.232, 0.113, 0.232, 0.087, 0.253, 0.028, 0.286, 0.028, 0.252, 0.07046, 0.262, 0.07088, 0.283, 0.045, 0.312, 0.071, 0.292, 0.087, 0.292, 0.113, 0.312, 0.031, 0.297, 0.034, 0.314, 0.008974, 0.3135, 0.071, 0.253, 0.071, 0.262, 0.05893, 0.2609, 0.817, 0.883, 0.894, 0.883, 0.8871, 0.893, 0.8239, 0.893, 0.765, 0.819, 0.739, 0.805, 0.795, 0.805, 0.805, 0.8152, 0.433, 0.944, 0.433, 0.912, 0.455, 0.919, 0.455, 0.944, 0.684, 0.899, 0.6792, 0.8852, 0.709, 0.8856, 0.711, 0.92, 0.765, 0.8895, 0.805, 0.8934, 0.795, 0.903, 0.739, 0.903, 0.13, 0.216, 0.103, 0.216, 0.103, 0.166, 0.13, 0.166, 0.09033, 0.9126, 0.433, 0.912, 0.433, 0.944, 0.089, 0.941, 0.726, 0.973, 0.433, 0.956, 0.455, 0.944, 0.711, 0.92, 0.726, 0.733, 0.711, 0.788, 0.455, 0.762, 0.433, 0.748, 0.101, 0.748, 0.089, 0.762, 0.089, 0.737, 0.101, 0.733, 0.8393, 0.9904, 0.7606, 0.9904, 0.7598, 0.9153, 0.8402, 0.9153, 0.851, 0.9841, 0.8393, 0.9904, 0.8402, 0.9153, 0.8509, 0.9209, 0.13, 0.166, 0.06738, 0.166, 0.079, 0.128, 0.1748, 0.1279, 0.165, 0.1662, 0.3559, 0.8911, 0.08906, 0.8832, 0.08906, 0.8189, 0.3557, 0.8141, 0.726, 0.973, 0.732, 0.984, 0.125, 0.984, 0.101, 0.973, 0.068, 0.61, 0.067, 0.691, 0.042, 0.678, 0.042, 0.622, 0.455, 0.788, 0.433, 0.793, 0.433, 0.762, 0.455, 0.762, 0.433, 0.944, 0.433, 0.956, 0.1, 0.956, 0.089, 0.941, 0.101, 0.748, 0.433, 0.748, 0.433, 0.762, 0.089, 0.762, 0.1021, 0.216, 0.089, 0.165, 0.103, 0.166, 0.7105, 0.8869, 0.7105, 0.8221, 0.713, 0.841, 0.713, 0.868, 0.13, 0.166, 0.143, 0.165, 0.1309, 0.216, 0.042, 0.622, 0.029, 0.622, 0.029, 0.605, 0.068, 0.61, 0.887, 0.834, 0.894, 0.846, 0.817, 0.846, 0.824, 0.834, 0.765, 0.819, 0.711, 0.821, 0.739, 0.805, 0.433, 0.912, 0.09006, 0.9127, 0.364, 0.897, 0.436, 0.897, 0.651, 0.689, 0.067, 0.691, 0.068, 0.61, 0.6738, 0.6121, 0.711, 0.92, 0.455, 0.919, 0.647, 0.8989, 0.684, 0.899, 0.6792, 0.8238, 0.709, 0.8234, 0.709, 0.8856, 0.6792, 0.8852, 0.647, 0.8989, 0.4443, 0.8922, 0.4434, 0.8149, 0.647, 0.8091, 0.364, 0.808, 0.09006, 0.7893, 0.433, 0.793, 0.436, 0.809, 0.08796, 0.8836, 0.064, 0.897, 0.065, 0.804, 0.08848, 0.8184, 0.894, 0.883, 0.817, 0.883, 0.817, 0.846, 0.894, 0.846, 0.647, 0.8091, 0.455, 0.788, 0.711, 0.788, 0.684, 0.809, 0.433, 0.956, 0.726, 0.973, 0.1001, 0.9702, 0.1, 0.956, 0.3557, 0.8141, 0.08906, 0.8189, 0.09006, 0.7893, 0.042, 0.678, 0.067, 0.691, 0.029, 0.695, 0.029, 0.678, 0.726, 0.733, 0.102, 0.733, 0.126, 0.722, 0.733, 0.722, 0.684, 0.809, 0.711, 0.788, 0.709, 0.8234, 0.6792, 0.8238, 0.193, 0.2253, 0.193, 0.193, 0.205, 0.197, 0.205, 0.2456, 0.193, 0.272, 0.205, 0.2882, 0.205, 0.317, 0.193, 0.321, 0.06687, 0.1664, 0.079, 0.166, 0.079, 0.189, 0.066, 0.189, 0.193, 0.29, 0.137, 0.29, 0.1556, 0.2767, 0.1744, 0.2767, 0.137, 0.321, 0.137, 0.29, 0.193, 0.29, 0.193, 0.321, 0.7598, 0.9153, 0.7606, 0.9904, 0.7485, 0.9841, 0.7486, 0.9209, 0.1, 0.956, 0.1, 0.97, 0.089, 0.966, 0.089, 0.941, 0.065, 0.804, 0.064, 0.897, 0.011, 0.897, 0.011, 0.804, 0.057, 0.363, 0.084, 0.363, 0.084, 0.4467, 0.057, 0.4507, 0.09033, 0.7894, 0.089, 0.762, 0.433, 0.762, 0.433, 0.793, 0.752, 0.738, 0.6672, 0.565, 0.674, 0.543, 0.7807, 0.7296, 0.886, 0.356, 0.806, 0.326, 0.82, 0.292, 0.832, 0.276, 0.83, 0.271, 0.817, 0.286, 0.756, 0.269, 0.831, 0.516, 0.6951, 0.5271, 0.756, 0.517, 0.674, 0.438, 0.759, 0.463, 0.7516, 0.514, 0.7506, 0.2729, 0.758, 0.323, 0.673, 0.348, 0.821, 0.495, 0.808, 0.46, 0.888, 0.431, 0.833, 0.511, 0.674, 0.438, 0.229, 0.438, 0.229, 0.345, 0.673, 0.348, 0.433, 0.748, 0.101, 0.748, 0.1011, 0.733, 0.726, 0.733, 0.084, 0.42, 0.084, 0.363, 0.118, 0.426, 0.1043, 0.4339])
me_cylinder_002.materials.append(mat_material_001)
me_cylinder_002.use_remesh_fix_poles = True
me_cylinder_002.use_remesh_preserve_attributes = False
me_cylinder_002.use_mirror_vertex_groups = False
me_cylinder_002.update()
me_cylinder_002.normals_split_custom_set([tuple(v) for v in zip(*[iter([0.2398, 0.8138, 0.5293, -0.01289, 0.4768, 0.8789, -0.2541, 0.9344, -0.2498, 0.3841, -0.8367, 0.3903, 0.008829, -0.8489, -0.5284, 0.06133, -0.5608, 0.8256, 1.0, -7.936e-07, 0.0, 1.0, -2.054e-07, 0.0, 1.0, 0.0, 0.0, 1.0, 0.0, 0.0, 1.0, 0.0, 0.0, 1.0, 0.0, 0.0, 1.0, 0.0, 0.0, 1.0, 0.0, 0.0, 1.0, 0.0, 0.0, -0.5555, -0.7908, -0.2568, -0.3371, -0.9412, 0.02102, 0.007841, 0.2119, 0.9773, 0.02994, 0.7119, -0.7016, -0.3837, 0.9011, -0.2021, -0.5555, -0.7908, -0.2568, 0.007841, 0.2119, 0.9773, -0.3837, 0.9011, -0.2021, 0.02994, 0.7119, -0.7016, -0.9459, -0.005023, 0.3245, -0.9391, 0.1279, 0.319, -0.9275, 0.2127, 0.3075, -0.008272, 0.01859, -0.9998, 0.008662, -0.01813, -0.9998, 0.01811, -0.0398, -0.999, 0.6571, 0.7186, -0.2276, 0.5591, 0.8055, -0.1963, 0.9408, 0.1631, -0.297, 0.7119, -0.01415, -0.7022, 0.4808, 0.05065, -0.8753, 0.8675, 0.1273, -0.4809, -0.9692, 0.238, -0.06363, -0.856, 0.4486, -0.257, -0.6792, 0.575, -0.4562, 1.0, 5.59e-07, 3.981e-07, 1.0, 0.0, 2.645e-06, 1.0, 5.147e-07, 5.762e-07, 0.5591, 0.8055, -0.1963, 0.6571, 0.7186, -0.2276, 0.04374, 0.9987, -0.02421, 0.002884, -1.0, -0.002493, 8.387e-09, -1.0, 1.154e-07, 0.01956, -0.9996, -0.02039, 0.6157, 0.6377, -0.4628, 0.6157, 0.6377, -0.4628, 0.6157, 0.6377, -0.4628, -0.856, 0.4486, -0.257, -0.9692, 0.238, -0.06363, -0.9453, -0.2235, -0.2376, -0.8802, 0.4647, 0.097, -0.9574, 0.2887, 0.006091, -0.9568, -0.2905, -0.006931, -4.692e-09, 1.0, 2.77e-07, -1.803e-08, 1.0, 3.598e-07, 3.599e-09, 1.0, 3.295e-07, 0.4321, -0.8897, -0.1472, 0.6088, -0.7634, -0.2156, 0.8836, -0.3718, -0.2847, -0.6778, 0.7141, 0.175, -0.8939, 0.3174, 0.3164, -0.6746, 0.7008, 0.232, -0.0709, 0.06164, 0.9956, 0.1282, -0.3945, 0.9099, 0.0, 0.1805, 0.9836, 0.6157, -0.6377, -0.4628, 0.6157, -0.6377, -0.4628, 0.6157, -0.6377, -0.4628, 1.095e-08, -1.0, -3.522e-07, 3.524e-09, -1.0, -8.555e-09, 1.803e-08, -1.0, -4.628e-07, 0.04374, 0.9987, -0.02421, -9.898e-08, 1.0, 0.0, 0.02826, 0.9993, -0.02452, -0.9057, -0.2702, 0.3268, -0.9336, -0.1582, 0.3217, -0.9286, -0.1692, 0.3302, -0.9568, -0.2905, -0.006931, -0.8805, -0.4639, -0.09796, -0.6814, -0.7154, 0.1546, 0.7246, -0.6887, -0.02333, 0.7077, -0.7049, -0.04709, 0.7245, 0.6888, 0.02371, 1.015e-07, 1.0, 2.572e-07, 5.09e-08, 1.0, 2.69e-07, 4.291e-08, 1.0, 1.518e-07, 0.6116, 0.7713, 0.1763, 0.9822, -0.1744, 0.06913, 0.9859, -0.1657, -0.02251, 0.8428, -0.03024, -0.5374, -1.498e-08, -1.0, -1.563e-07, -3.252e-08, -1.0, -1.511e-07, 0.07112, -0.7463, 0.6618, -7.297e-08, -1.0, -1.144e-07, 0.118, -0.8228, 0.5559, -9.668e-08, -1.0, -2e-07, 4.3e-08, 1.0, 2.019e-07, 7.843e-08, 1.0, 1.534e-07, 1.044e-07, 1.0, 3.259e-07, 0.07112, -0.7463, 0.6618, 0.2001, -0.05193, 0.9784, 0.118, -0.8228, 0.5559, 0.6783, 0.5197, -0.5194, -0.5047, 0.03692, -0.8625, -0.2029, 0.7289, -0.6538, -0.8247, 0.2868, 0.4875, -0.5786, 0.3144, 0.7526, -0.5409, -0.1571, -0.8263, -1.371e-08, 1.0, 1.027e-07, -4.626e-10, 1.0, 1.343e-07, -2.596e-09, 1.0, 7.665e-08, -5.152e-08, -1.0, -8.376e-08, -2.739e-08, -1.0, -1.469e-07, -6.22e-08, -1.0, -7.311e-08, 0.7014, -0.02194, 0.7124, 0.7481, 0.07419, 0.6594, 0.4271, -0.03032, 0.9037, -1.371e-08, 1.0, 1.027e-07, -1.589e-08, 1.0, 1.652e-07, -4.626e-10, 1.0, 1.343e-07, -2.113e-08, 1.0, 1.784e-07, -2.385e-08, 1.0, 1.617e-07, -2.534e-08, 1.0, 1.474e-07, -0.6115, -0.08787, -0.7863, -0.5523, -0.2385, -0.7988, -0.8763, 0.2301, -0.4232, 0.2885, 0.02234, -0.9572, -0.04328, -0.06912, -0.9967, 0.7702, -0.3639, -0.5238, -0.04328, -0.06912, -0.9967, 0.2885, 0.02234, -0.9572, -0.04453, -0.08332, -0.9955, 0.2885, 0.02234, -0.9572, 0.7702, -0.3639, -0.5238, 0.7343, 0.4219, 0.5318, 0.2651, 0.1272, 0.9558, 0.7343, 0.4219, 0.5318, 0.7702, -0.3639, -0.5238, -1.0, 0.0, 4.5e-07, -1.0, 0.0, 1.004e-07, -1.0, 0.0, 2.38e-07, -1.0, 0.0, 1.004e-07, -1.0, 0.0, 0.0, -1.0, 0.0, 2.38e-07, 4.417e-09, -1.0, -1.997e-07, 2.098e-09, -1.0, -1.686e-07, 0.0, -1.0, -1.405e-07, -0.9417, -0.002087, 0.3365, -0.9431, -0.001876, 0.3326, -0.9432, -0.001148, 0.3322, -0.9431, -0.001876, 0.3326, -0.9417, -0.002087, 0.3365, -0.9425, -0.006103, 0.3342, 0.995, -0.002703, 0.1001, 0.9947, -0.001239, 0.1029, 0.9947, -0.0007242, 0.1029, -0.9423, -0.0004552, 0.3349, -0.9435, 0.0003405, 0.3313, -0.9433, 0.0005612, 0.3319, 0.9949, 0.001145, 0.1012, 0.9946, 0.0002015, 0.1035, 0.9946, 0.0004274, 0.1033, 0.9947, -0.001239, 0.1029, 0.995, -0.002703, 0.1001, 0.9948, -0.003678, 0.102, -0.2309, 0.6502, 0.7238, -0.309, 0.0001609, 0.9511, -0.308, -0.0007301, 0.9514, 2.29e-09, -1.0, -2.662e-07, 0.0, -1.0, -2.573e-07, 3.352e-09, -1.0, -2.704e-07, 0.05294, -0.9748, 0.2166, 0.08903, -0.9854, 0.1451, 0.1341, -0.9894, 0.05604, -0.967, 0.005355, 0.2546, -0.9663, 0.002596, 0.2573, -0.9664, 0.001612, 0.2569, -0.9664, -0.002851, 0.257, -0.9676, -0.004765, 0.2524, -0.9665, -0.001656, 0.2565, -3.352e-09, 1.0, 2.383e-07, 0.0, 1.0, 2.573e-07, -2.29e-09, 1.0, 2.443e-07, -0.9795, -0.1952, -0.05088, -0.151, -0.9748, -0.1643, -0.3117, -0.2086, -0.927, 0.05294, 0.9748, 0.2166, 0.1341, 0.9894, 0.05604, 0.08903, 0.9854, 0.1451, -0.8507, -0.4451, 0.2797, -0.8966, -0.365, 0.2507, -0.9079, -0.3423, 0.242, -0.001032, -0.9152, 0.4031, 0.01279, -0.8724, 0.4886, -0.007623, -0.7677, 0.6407, -0.3117, -0.2086, -0.927, -0.151, -0.9748, -0.1643, 0.1687, -0.001339, -0.9857, 0.008395, 0.9152, 0.4028, 0.02068, 0.6564, 0.7542, 0.02328, 0.9015, 0.4321, -0.007623, -0.7677, 0.6407, 0.01279, -0.8724, 0.4886, -0.003708, -0.4915, 0.8709, 0.01034, 0.8735, 0.4867, 6.545e-05, 0.9086, 0.4177, -0.01068, 0.7297, 0.6837, 0.02328, 0.9015, 0.4321, 0.02068, 0.6564, 0.7542, 0.1075, 0.878, 0.4664, 0.008286, -0.6494, 0.7604, 0.00831, -0.9083, 0.4181, 0.01359, -0.8985, 0.4388, 0.2789, -0.4083, -0.8692, -0.2414, 0.4722, -0.8478, -0.2082, -0.8972, -0.3896, -0.2414, 0.4722, -0.8478, 0.2789, -0.4083, -0.8692, 0.1347, 0.9174, -0.3746, 0.008286, -0.6494, 0.7604, 0.01359, -0.8985, 0.4388, 0.0724, -0.8839, 0.4621, 4.3e-08, 1.0, 2.019e-07, 2.686e-08, 1.0, 1.473e-07, 7.843e-08, 1.0, 1.534e-07, 8.806e-09, -1.0, -1.674e-07, 0.118, -0.8228, 0.5559, -7.297e-08, -1.0, -1.144e-07, 0.6571, 0.7186, -0.2276, 0.07193, 0.9971, -0.02401, 0.04374, 0.9987, -0.02421, 0.05605, -0.9983, -0.01873, 0.6088, -0.7634, -0.2156, 0.01956, -0.9996, -0.02039, 0.6088, -0.7634, -0.2156, 0.05605, -0.9983, -0.01873, 0.05725, -0.9982, -0.01482, 0.6571, 0.7186, -0.2276, 0.07343, 0.9971, -0.019, 0.07193, 0.9971, -0.02401, 0.01956, -0.9996, -0.02039, 0.6088, -0.7634, -0.2156, 0.4321, -0.8897, -0.1472, 3.524e-09, -1.0, -8.555e-09, -1.904e-08, -1.0, -1.59e-07, 0.0, -1.0, 1.204e-06, 1.198e-08, 1.0, 1.899e-07, 3.599e-09, 1.0, 3.295e-07, 1.289e-08, 1.0, 7.902e-07, 0.008286, -0.6494, 0.7604, -0.01929, -0.7371, 0.6755, 0.00831, -0.9083, 0.4181, -0.01368, 0.7282, 0.6852, 0.02068, 0.6564, 0.7542, 0.008395, 0.9152, 0.4028, 0.5591, 0.8055, -0.1963, 0.04374, 0.9987, -0.02421, 0.02826, 0.9993, -0.02452, 0.01956, -0.9996, -0.02039, 0.4321, -0.8897, -0.1472, 0.002884, -1.0, -0.002493, -6.287e-08, -1.0, -2.828e-07, -2.265e-08, -1.0, -1.461e-07, -2.929e-08, -1.0, -2.818e-07, 0.02826, 0.9993, -0.02452, 0.04288, 0.9192, -0.3914, 0.5591, 0.8055, -0.1963, 0.002884, -1.0, -0.002493, 0.005656, -0.9987, -0.05163, -2.067e-08, -1.0, -2.469e-07, 0.311, 0.07872, -0.9471, 0.3119, 0.07934, -0.9468, 0.3118, 0.07938, -0.9468, 0.312, -0.07823, -0.9468, 0.3112, -0.07759, -0.9472, 0.312, -0.07822, -0.9468, 1.015e-07, 1.0, 2.572e-07, 4.291e-08, 1.0, 1.518e-07, 7.828e-08, 1.0, 0.0, -6.287e-08, -1.0, -2.828e-07, -4.652e-08, -1.0, 7.585e-08, -2.265e-08, -1.0, -1.461e-07, 1.0, 0.0, 0.0, 1.0, 0.0, 0.0, 1.0, 0.0, 0.0, -0.9663, 0.002596, 0.2573, -0.967, 0.005355, 0.2546, -0.9717, 0.001871, 0.2363, -0.9676, -0.004765, 0.2524, -0.9664, -0.002851, 0.257, -0.9717, -0.002624, 0.2363, 1.0, 0.0, 0.0, 1.0, 0.0, 0.0, 1.0, 0.0, 0.0, 1.0, 0.0, 0.0, 1.0, 0.0, 0.0, 1.0, 0.0, 0.0, 1.0, 0.0, 0.0, 1.0, 0.0, 0.0, 1.0, 0.0, 0.0, 1.0, 0.0, 0.0, 1.0, 0.0, 0.0, 1.0, 0.0, 0.0, 0.1937, 0.9802, -0.04069, 0.6783, 0.5197, -0.5194, -0.2029, 0.7289, -0.6538, 1.251e-07, 1.0, 0.0, 1.044e-07, 1.0, 3.259e-07, 7.843e-08, 1.0, 1.534e-07, -9.668e-08, -1.0, -2e-07, -1.894e-07, -1.0, 1.521e-07, -7.297e-08, -1.0, -1.144e-07, 0.9822, -0.1744, 0.06913, 0.6116, 0.7713, 0.1763, 0.7266, -0.07149, 0.6834, 0.9859, -0.1657, -0.02251, 0.8428, -0.03024, -0.5374, 0.08349, 0.9738, -0.2117, 0.6116, 0.7713, 0.1763, 0.08349, 0.9738, -0.2117, 0.7266, -0.07149, 0.6834, 0.6116, 0.7713, 0.1763, 0.1207, 0.04628, -0.9916, 0.008829, -0.8489, -0.5284, -0.09195, -0.7421, -0.6639, 0.1207, 0.04628, -0.9916, 0.3841, -0.8367, 0.3903, -0.09195, -0.7421, -0.6639, 0.008829, -0.8489, -0.5284, -0.2541, 0.9344, -0.2498, 0.1207, 0.04628, -0.9916, 0.1207, 0.04628, -0.9916, -0.0103, 0.6405, -0.7679, -0.1807, 0.0004646, 0.9835, -0.01289, 0.4768, 0.8789, 0.2398, 0.8138, 0.5293, -0.1807, 0.0004646, 0.9835, -0.0103, 0.6405, -0.7679, 0.2398, 0.8138, 0.5293, -0.2541, 0.9344, -0.2498, 0.06133, -0.5608, 0.8256, -0.1807, 0.0004646, 0.9835, -0.1807, 0.0004646, 0.9835, 0.3841, -0.8367, 0.3903, 1.0, -2.054e-07, 0.0, 1.0, -7.936e-07, 0.0, 1.0, -5.21e-06, 0.0, 1.0, -3.355e-06, 0.0, 1.0, -5.21e-06, 0.0, 1.0, 0.0, 0.0, 1.0, -9.871e-07, 0.0, 1.0, 0.0, 0.0, 1.0, -2.054e-07, 0.0, 1.0, 0.0, 0.0, 1.0, -5.21e-06, 0.0, 1.0, -9.871e-07, 0.0, 1.0, -3.355e-06, 0.0, 1.0, 0.0, 0.0, 1.0, 0.0, 0.0, 1.0, 0.0, 0.0, 1.0, 0.0, 0.0, 1.0, 0.0, 0.0, 1.0, -9.871e-07, 0.0, 1.0, 0.0, 0.0, 1.0, 0.0, 0.0, 1.0, -2.054e-07, 0.0, 1.0, 0.0, 0.0, 1.0, 0.0, 0.0, 1.0, 0.0, 0.0, -0.9647, -0.2198, -0.1453, -0.7747, -0.6253, -0.09398, -0.5056, -0.7138, 0.4846, -0.9647, -0.2198, -0.1453, 0.007841, 0.2119, 0.9773, -0.007481, -0.1916, 0.9814, -0.3837, 0.9011, -0.2021, -0.5555, -0.7908, -0.2568, -0.8654, 0.1044, -0.4901, -0.3371, -0.9412, 0.02102, 0.007841, 0.2119, 0.9773, -0.3371, -0.9412, 0.02102, -0.007481, -0.1916, 0.9814, -0.5555, -0.7908, -0.2568, -0.3837, 0.9011, -0.2021, -0.8654, 0.1044, -0.4901, -0.6325, 0.764, 0.1278, -0.6824, 0.7208, 0.1213, -0.776, 0.6261, 0.07595, -0.6122, 0.7554, 0.2336, -0.6924, -0.6082, 0.3883, -0.7614, -0.6264, 0.1667, -0.8237, -0.567, 0.008513, -0.6073, -0.65, 0.4568, -0.9286, -0.1692, 0.3302, -0.8985, -0.2869, 0.3322, -0.9057, -0.2702, 0.3268, -0.6325, 0.764, 0.1278, -0.6122, 0.7554, 0.2336, -0.6916, 0.609, 0.3884, -0.6073, 0.6504, 0.4563, 0.01308, 0.2186, -0.9757, -0.007645, 0.4212, -0.907, 0.4808, 0.05065, -0.8753, -0.5418, 0.206, -0.8149, -0.5614, 0.04982, -0.826, -0.5452, 0.2289, -0.8064, -0.8912, -0.2614, 0.3708, -0.8127, -0.5719, 0.1111, -0.8598, -0.5082, -0.04993, 1.0, 5.147e-07, 5.762e-07, 1.0, 6.076e-07, 2.032e-07, 1.0, 6.076e-07, 2.032e-07, 1.0, 5.59e-07, 3.981e-07, -0.8802, 0.4647, 0.097, -0.6812, 0.7156, -0.1546, -0.9574, 0.2887, 0.006091, 3.599e-09, 1.0, 3.295e-07, 1.198e-08, 1.0, 1.899e-07, 8.579e-09, 1.0, 1.768e-07, -4.692e-09, 1.0, 2.77e-07, 2.067e-08, 1.0, 8.708e-08, 1.427e-08, 1.0, 2.023e-07, 1.427e-08, 1.0, 2.023e-07, 0.04288, 0.9192, -0.3914, -0.8912, -0.2614, 0.3708, -0.8939, 0.3174, 0.3164, -0.8683, -0.3913, 0.3048, 0.019, 0.764, 0.645, 0.019, 0.764, 0.645, 0.019, 0.764, 0.645, 0.019, 0.764, 0.645, -0.8912, -0.2614, 0.3708, -0.8683, -0.3913, 0.3048, -0.7126, -0.6463, 0.273, -0.8127, -0.5719, 0.1111, 0.4101, 0.8602, 0.3031, -0.516, 0.7551, 0.4045, -0.07548, 0.9874, 0.1391, 0.102, 0.9832, 0.1511, -0.516, 0.7551, 0.4045, -0.6073, 0.6504, 0.4563, -0.6916, 0.609, 0.3884, -0.07548, 0.9874, 0.1391, -0.5624, -0.1463, -0.8138, -0.5614, 0.04982, -0.826, -0.561, 0.007565, -0.8277, -0.5624, -0.1465, -0.8138, -0.9043, 0.2713, 0.3294, -0.9275, 0.2127, 0.3075, -0.9391, 0.1279, 0.319, -1.803e-08, 1.0, 3.598e-07, -3.447e-08, 1.0, 2.159e-07, -3.317e-08, 1.0, 2.14e-07, 3.599e-09, 1.0, 3.295e-07, -0.008272, 0.01859, -0.9998, -0.01762, 0.03988, -0.999, 0.008662, -0.01813, -0.9998, -0.9568, -0.2905, -0.006931, -0.9574, 0.2887, 0.006091, -0.8805, -0.4639, -0.09796, -0.9043, 0.2713, 0.3294, -0.8985, 0.2854, 0.3335, -0.9275, 0.2127, 0.3075, -0.7747, -0.6253, -0.09398, 0.1282, -0.3945, 0.9099, -0.5056, -0.7138, 0.4846, -0.8237, -0.567, 0.008513, -0.7614, -0.6264, 0.1667, -0.8598, -0.5082, -0.04993, -0.8127, -0.5719, 0.1111, -0.6746, 0.7008, 0.232, -0.8939, 0.3174, 0.3164, -0.776, 0.6261, 0.07595, -0.6824, 0.7208, 0.1213, -0.7892, -0.5631, -0.2451, -0.9453, -0.2235, -0.2376, -0.8718, -0.4053, -0.275, -0.7891, -0.5633, -0.245, 0.3734, -0.04485, -0.9266, 0.00589, -0.4258, -0.9048, 0.01899, -0.2452, -0.9693, 0.0, 1.0, 1.315e-07, 0.0, 1.0, 1.315e-07, 0.0, 1.0, 1.315e-07, 0.0, 1.0, 1.315e-07, 3.524e-09, -1.0, -8.555e-09, 1.095e-08, -1.0, -3.522e-07, -5.627e-09, -1.0, -2.47e-07, -1.904e-08, -1.0, -1.59e-07, 3.317e-08, -1.0, -3.21e-07, 1.481e-08, -1.0, -1.761e-07, 4.059e-08, -1.0, -2.186e-07, 3.447e-08, -1.0, -3.189e-07, -4.059e-08, 1.0, 2.494e-07, -1.481e-08, 1.0, 2.355e-07, -3.317e-08, 1.0, 2.14e-07, -3.447e-08, 1.0, 2.159e-07, -0.9336, -0.1582, 0.3217, -0.9391, 0.1279, 0.319, -0.9459, -0.005023, 0.3245, -0.9286, -0.1692, 0.3302, 0.4808, 0.05065, -0.8753, 0.3734, -0.04485, -0.9266, 0.01899, -0.2452, -0.9693, 0.01308, 0.2186, -0.9757, 0.7119, -0.01415, -0.7022, 0.6721, -0.04277, -0.7392, 0.3734, -0.04485, -0.9266, 0.4808, 0.05065, -0.8753, 0.6693, -0.7283, 0.1471, 0.102, -0.9832, 0.1511, 0.4101, -0.8602, 0.3031, 0.6693, -0.7283, 0.1471, 0.7245, 0.6888, 0.02371, 0.04794, 0.9987, 0.01609, 0.04794, 0.9987, 0.01609, 0.7068, 0.7058, 0.04721, 0.019, -0.764, 0.645, 0.019, -0.764, 0.645, 0.019, -0.764, 0.645, 0.019, -0.764, 0.645, 0.4101, -0.8602, 0.3031, 0.102, -0.9832, 0.1511, -0.07561, -0.9874, 0.1391, -0.5171, -0.7545, 0.4042, -0.5171, -0.7545, 0.4042, -0.07561, -0.9874, 0.1391, -0.6924, -0.6082, 0.3883, -0.6073, -0.65, 0.4568, -1.481e-08, 1.0, 2.355e-07, -4.059e-08, 1.0, 2.494e-07, 0.0, 1.0, 2.275e-07, 0.0, 1.0, 2.275e-07, 1.481e-08, -1.0, -1.761e-07, 0.0, -1.0, -1.517e-07, 0.0, -1.0, -1.517e-07, 4.059e-08, -1.0, -2.186e-07, -0.5614, 0.04982, -0.826, -0.5418, 0.206, -0.8149, -0.561, 0.007565, -0.8277, 3.317e-08, -1.0, -3.21e-07, 3.447e-08, -1.0, -3.189e-07, 1.803e-08, -1.0, -4.628e-07, 3.524e-09, -1.0, -8.555e-09, 0.7246, -0.6887, -0.02333, 0.04791, -0.9987, -0.01608, 0.04791, -0.9987, -0.01608, 0.7077, -0.7049, -0.04709, -0.6177, -0.7701, 0.1595, -0.7126, -0.6463, 0.273, -0.8683, -0.3913, 0.3048, -0.9692, 0.238, -0.06363, -0.8718, -0.4053, -0.275, -0.9453, -0.2235, -0.2376, 0.7068, 0.7058, 0.04721, 0.7246, -0.6887, -0.02333, 0.7245, 0.6888, 0.02371, 8.153e-08, 0.0, -1.0, 0.0, 0.0, -1.0, 0.0, 0.0, -1.0, 8.351e-08, 0.0, -1.0, -2.067e-08, -1.0, -2.469e-07, 0.005656, -0.9987, -0.05163, -1.427e-08, -1.0, -1.703e-07, -1.427e-08, -1.0, -1.703e-07, -0.8912, -0.2614, 0.3708, -0.776, 0.6261, 0.07595, -0.8939, 0.3174, 0.3164, -0.07561, -0.9874, 0.1391, 0.102, -0.9832, 0.1511, 0.0, -1.0, -2.191e-07, -2.929e-08, -1.0, -2.818e-07, 0.7041, -0.7101, 1.923e-07, 0.7041, -0.7101, -1.446e-07, 0.7041, -0.7101, -3.562e-07, 0.7041, -0.7101, -4.931e-08, 0.4101, 0.8602, 0.3031, 0.102, 0.9832, 0.1511, 0.6693, 0.7283, 0.1471, 0.6693, 0.7283, 0.1471, 0.0, 1.0, 3.286e-07, 0.102, 0.9832, 0.1511, -0.07548, 0.9874, 0.1391, 5.09e-08, 1.0, 2.69e-07, 0.0, 1.0, 3.354e-07, 0.0, 1.0, 3.354e-07, 0.0, 1.0, 3.354e-07, 0.0, 1.0, 3.354e-07, 0.1282, -0.3945, 0.9099, -0.0709, 0.06164, 0.9956, -0.5056, -0.7138, 0.4846, 0.7041, 0.7101, 4.637e-07, 0.7041, 0.7101, 2.21e-07, 0.7041, 0.7101, -7.266e-08, 0.7041, 0.7101, 3.937e-07, -0.8139, 0.581, 2.792e-07, -0.8139, 0.581, 3.737e-08, -0.8139, 0.581, 2.331e-07, -0.8139, 0.581, 5.114e-08, 0.0, -1.0, -6.708e-07, 0.0, -1.0, -6.708e-07, 0.0, -1.0, -6.708e-07, 0.0, -1.0, -6.708e-07, -4.868e-08, 0.0, -1.0, -4.868e-08, 0.0, -1.0, 5.789e-08, 0.0, -1.0, -1.472e-08, 0.0, -1.0, 5.789e-08, 0.0, -1.0, 8.153e-08, 0.0, -1.0, 8.351e-08, 0.0, -1.0, 6.451e-08, 0.0, -1.0, 0.1937, 0.9802, -0.04069, -0.2029, 0.7289, -0.6538, 2.686e-08, 1.0, 1.473e-07, 4.3e-08, 1.0, 2.019e-07, 5.789e-08, 0.0, -1.0, 6.451e-08, 0.0, -1.0, -1.472e-08, 0.0, -1.0, -0.6351, -0.06718, 0.7695, -0.7609, -0.04863, 0.647, 0.118, -0.8228, 0.5559, 0.2001, -0.05193, 0.9784, 0.9216, -0.3392, -0.1889, 0.9124, -0.2717, 0.3061, -0.3833, -0.2173, -0.8977, -0.5409, -0.1571, -0.8263, 2.941e-07, 1.0, 3.275e-07, 0.0, 1.0, 7.817e-07, 4.773e-09, 1.0, 4.686e-07, -0.5786, 0.3144, 0.7526, -0.8247, 0.2868, 0.4875, 0.9124, -0.2717, 0.3061, 0.9216, -0.3392, -0.1889, 8.237e-07, 1.0, 1.585e-07, 2.941e-07, 1.0, 3.275e-07, 2.962e-07, 1.0, 1.149e-07, 8.237e-07, 1.0, 1.585e-07, 2.962e-07, 1.0, 1.149e-07, 2.941e-07, 1.0, 3.275e-07, 4.773e-09, 1.0, 4.686e-07, 4.572e-09, 1.0, 6.867e-08, -0.3833, -0.2173, -0.8977, -0.8247, 0.2868, 0.4875, -0.5409, -0.1571, -0.8263, 7.313e-08, 1.0, 0.0, 7.313e-08, 1.0, 0.0, 7.313e-08, 1.0, 0.0, 7.313e-08, 1.0, 0.0, 4.572e-09, 1.0, 6.867e-08, 0.0, 1.0, 0.0, 2.962e-07, 1.0, 1.149e-07, 6.607e-09, 0.6489, -0.7609, -7.13e-08, 0.6489, -0.7609, 0.001066, 0.6482, -0.7615, -0.00028, 0.6488, -0.761, 0.1777, 0.9841, 0.0, 0.1777, 0.9841, 0.0, 0.1777, 0.9841, 0.0, 0.1777, 0.9841, 0.0, 2.91e-09, 0.6489, 0.7609, -3.071e-08, 0.6489, 0.7609, -0.001095, 0.6481, 0.7616, 0.0001281, 0.6488, 0.7609, -0.3942, 0.919, -3.838e-08, -0.3942, 0.919, 1.927e-08, -0.3942, 0.919, 4.668e-08, -0.3942, 0.919, -2.736e-08, 2.99e-09, -1.0, -2.502e-07, -7.058e-09, -1.0, -2.027e-07, 1.63e-09, -1.0, -2.027e-07, 1.63e-09, -1.0, -2.027e-07, -0.9654, 0.005556, -0.2605, -0.9611, 0.005392, -0.2763, -0.6787, -0.0006098, -0.7344, -0.6787, -0.0006098, -0.7344, -2.739e-08, -1.0, -1.469e-07, -5.152e-08, -1.0, -8.376e-08, -7.058e-09, -1.0, -2.027e-07, -2.058e-08, -1.0, -1.918e-07, -1.371e-08, 1.0, 1.027e-07, -3.218e-08, 1.0, 1.469e-07, -1.589e-08, 1.0, 1.652e-07, 0.5861, 0.003293, -0.8102, 0.5837, 0.003267, -0.812, 0.9553, 0.006473, -0.2956, 0.9553, 0.009637, -0.2956, 2.417e-08, 1.0, 1.273e-07, 6.22e-08, 1.0, 2.904e-08, 1.631e-08, 1.0, -4.451e-08, -0.6062, 0.03236, 0.7946, -0.9611, 0.005392, -0.2763, -0.9654, 0.005556, -0.2605, -0.6032, 0.03191, 0.797, 1.631e-08, 1.0, -4.451e-08, -2.596e-09, 1.0, 7.665e-08, -4.626e-10, 1.0, 1.343e-07, 2.417e-08, 1.0, 1.273e-07, -9.62e-09, 1.0, -1.68e-07, 1.631e-08, 1.0, -4.451e-08, 6.22e-08, 1.0, 2.904e-08, -2.204e-08, 1.0, -1.239e-07, 2.99e-09, -1.0, -2.502e-07, -2.058e-08, -1.0, -1.918e-07, -7.058e-09, -1.0, -2.027e-07, 1.184e-08, -1.0, -7.067e-08, 6.349e-09, -1.0, -8.526e-08, 2.204e-08, -1.0, -7.094e-08, 9.62e-09, -1.0, -1.52e-07, 9.62e-09, -1.0, -1.52e-07, 2.204e-08, -1.0, -7.094e-08, -6.22e-08, -1.0, -7.311e-08, -2.739e-08, -1.0, -1.469e-07, 0.4271, -0.03032, 0.9037, -0.6062, 0.03236, 0.7946, -0.6032, 0.03191, 0.797, 0.2584, -0.0391, 0.9652, -0.02067, -0.002824, -0.9998, 0.5837, 0.003267, -0.812, 0.5861, 0.003293, -0.8102, -0.02068, -0.002824, -0.9998, -1.184e-08, 1.0, -7.47e-09, -9.62e-09, 1.0, -1.68e-07, -2.204e-08, 1.0, -1.239e-07, -6.349e-09, 1.0, 2.149e-08, 0.2584, -0.0391, 0.9652, 0.7014, -0.02194, 0.7124, 0.4271, -0.03032, 0.9037, 3.736e-09, 1.0, 7.471e-08, -1.184e-08, 1.0, -7.47e-09, -6.349e-09, 1.0, 2.149e-08, 3.736e-09, 1.0, 7.471e-08, -3.736e-09, -1.0, -1.121e-07, -3.736e-09, -1.0, -1.121e-07, 6.349e-09, -1.0, -8.526e-08, 1.184e-08, -1.0, -7.067e-08, 1.812e-08, -1.0, -1.829e-07, 2.59e-08, -1.0, -2.006e-07, 2.59e-08, -1.0, -2.006e-07, 2.045e-08, -1.0, -2.023e-07, -0.8763, 0.2301, -0.4232, -0.9738, -0.09788, 0.2054, -0.9737, -0.09787, 0.2055, -0.9941, 0.08852, -0.06313, 0.8974, 0.3714, -0.2382, 0.8412, -0.4751, 0.2582, 0.99, 0.1109, -0.08733, -2.385e-08, 1.0, 1.617e-07, -2.113e-08, 1.0, 1.784e-07, -3.116e-09, 1.0, 1.894e-07, -3.116e-09, 1.0, 1.894e-07, 0.7613, -0.5668, 0.3149, 0.99, 0.1109, -0.08733, 0.8412, -0.4751, 0.2582, 0.7609, -0.567, 0.3154, -0.9941, 0.08852, -0.06313, -0.6115, -0.08787, -0.7863, -0.8763, 0.2301, -0.4232, 2.045e-08, -1.0, -2.023e-07, 1.633e-08, -1.0, -1.654e-07, 1.812e-08, -1.0, -1.829e-07, 1.444e-09, 1.0, 1.698e-07, -2.534e-08, 1.0, 1.474e-07, -2.385e-08, 1.0, 1.617e-07, 2.612e-09, 1.0, 1.735e-07, 3.804e-08, -1.0, -1.698e-07, 4.055e-08, -1.0, -1.735e-07, 1.812e-08, -1.0, -1.829e-07, 1.633e-08, -1.0, -1.654e-07, 1.182e-08, 1.0, 2.031e-07, 1.444e-09, 1.0, 1.698e-07, 2.612e-09, 1.0, 1.735e-07, 1.182e-08, 1.0, 2.031e-07, 0.8916, 4.296e-10, -0.4528, 0.8916, 5.149e-10, -0.4528, 0.8916, 1.266e-07, -0.4528, 0.8916, -1.256e-07, -0.4528, 6.035e-08, -1.0, -2.031e-07, 6.035e-08, -1.0, -2.031e-07, 4.055e-08, -1.0, -1.735e-07, 3.804e-08, -1.0, -1.698e-07, -0.01444, -0.1966, 0.9804, 0.7343, 0.4219, 0.5318, 0.2651, 0.1272, 0.9558, -0.01441, -0.196, 0.9805, 5.436e-08, 1.0, 5.38e-08, 5.482e-08, 1.0, 5.412e-08, -2.351e-08, 1.0, 0.0, -2.351e-08, 1.0, 0.0, 2.17e-07, 1.0, 1.662e-07, 5.482e-08, 1.0, 5.412e-08, 5.436e-08, 1.0, 5.38e-08, 2.17e-07, 1.0, 1.662e-07, -0.014, 0.8193, 0.5732, -0.014, 0.8193, 0.5732, -0.014, 0.8193, 0.5732, -0.014, 0.8193, 0.5732, -0.04999, -1.202e-06, -0.9988, -0.04999, -1.301e-06, -0.9988, -0.04999, -1.202e-06, -0.9987, -0.04999, -1.318e-06, -0.9987, 0.2581, 0.9661, 1.749e-07, 0.2581, 0.9661, 9.091e-08, 0.2581, 0.9661, 3.802e-07, 0.2581, 0.9661, 1.289e-07, 0.0, 1.0, 0.0, 0.0, 1.0, 0.0, 0.0, 1.0, 0.0, 0.0, 1.0, 0.0, -3.301e-08, -2.042e-07, 1.0, -3.301e-08, -2.042e-07, 1.0, -3.301e-08, -2.042e-07, 1.0, -3.301e-08, -2.042e-07, 1.0, 1.0, 0.0, 0.0, 1.0, 0.0, 0.0, 1.0, 0.0, 0.0, 1.0, 0.0, 0.0, -0.8157, 0.04232, 0.577, -0.8191, 0.04003, 0.5723, -0.8192, 0.04003, 0.5721, -0.8159, 0.03782, 0.577, 7.01e-09, -1.0, -2.345e-07, 2.098e-09, -1.0, -1.686e-07, 4.417e-09, -1.0, -1.997e-07, 8.727e-09, 1.0, 1.562e-07, 8.727e-09, 1.0, 1.562e-07, 8.727e-09, 1.0, 1.562e-07, 8.727e-09, 1.0, 1.562e-07, 0.0, 0.0, 1.0, 0.0, 0.0, 1.0, 0.0, 0.0, 1.0, 0.0, 0.0, 1.0, -0.03419, -0.7573, 0.6522, -0.03375, -0.7549, 0.655, -0.03377, -0.7548, 0.6551, -0.03368, -0.7556, 0.6541, 0.9946, 0.0004274, 0.1033, 0.9948, 0.001396, 0.102, 0.9949, 0.001145, 0.1012, -0.9433, 0.0005612, 0.3319, -0.9435, 0.0003405, 0.3313, -0.9432, -0.001148, 0.3322, -0.9431, -0.001876, 0.3326, -0.03456, 0.7537, 0.6563, -0.03462, 0.7537, 0.6563, -0.0349, 0.757, 0.6525, -0.03453, 0.7554, 0.6544, 0.9947, -0.0007242, 0.1029, 0.9947, -0.001239, 0.1029, 0.9946, 0.0004274, 0.1033, 0.9946, 0.0002015, 0.1035, -0.2335, -0.6487, 0.7243, -0.308, -0.0007301, 0.9514, -0.309, 0.0001609, 0.9511, -0.9433, 0.0005612, 0.3319, -0.9425, 0.002404, 0.3342, -0.9423, -0.0004552, 0.3349, -0.9931, -0.0001715, -0.1175, -0.9931, -0.0001153, -0.1175, -0.9927, -0.000543, -0.1209, -0.9927, 0.0002544, -0.1209, -0.8497, 0.4454, 0.2822, -0.8975, 0.3629, 0.2505, -0.8364, 0.4653, 0.2897, -0.8373, 0.4648, 0.2878, 0.08903, -0.9854, 0.1451, 0.1344, -0.9909, -1.662e-07, 0.1344, -0.9909, -1.662e-07, 0.1341, -0.9894, 0.05604, -0.007684, -0.9014, 0.433, 0.01036, -0.428, 0.9037, 0.007795, -0.5136, 0.858, -0.007453, -0.8967, 0.4426, -0.8507, -0.4451, 0.2797, -0.8385, -0.4636, 0.2863, -0.8378, -0.4635, 0.2885, -0.8966, -0.365, 0.2507, -0.9991, -1.971e-07, 0.04138, -0.9991, -1.971e-07, 0.04138, -0.9991, -1.971e-07, 0.04138, -0.9991, -1.971e-07, 0.04138, 4.556e-09, -1.0, -3.219e-07, 4.556e-09, -1.0, -3.219e-07, 4.556e-09, -1.0, -3.219e-07, 4.556e-09, -1.0, -3.219e-07, 3.259e-09, -1.0, -2.478e-07, -2.488e-09, -1.0, 2.23e-07, 2.29e-09, -1.0, -2.662e-07, 3.352e-09, -1.0, -2.704e-07, -3.407e-09, 1.0, 2.463e-07, -3.352e-09, 1.0, 2.383e-07, -2.29e-09, 1.0, 2.443e-07, -6.382e-10, 1.0, 4.275e-07, 0.266, 0.964, 0.002018, 0.266, 0.964, 0.002006, 0.266, 0.964, 0.002018, 0.266, 0.964, 0.002007, 0.4277, 0.0004177, 0.9039, -0.428, 0.003813, 0.9038, -0.4352, 0.004035, 0.9003, 0.4352, 0.003957, 0.9003, 0.9021, 0.006204, 0.4316, 0.4277, 0.0004177, 0.9039, 0.4352, 0.003957, 0.9003, 0.9021, 0.006204, 0.4316, -0.9878, 0.1513, -0.03731, -0.9795, -0.1952, -0.05088, -0.3117, -0.2086, -0.927, -0.7189, 0.1086, -0.6865, -0.9878, 0.1513, -0.03731, -0.007623, -0.7677, 0.6407, -0.003708, -0.4915, 0.8709, -0.003874, 0.4976, 0.8674, -0.01068, 0.7297, 0.6837, -9.302e-08, -0.7312, -0.6822, 9.123e-08, -0.7312, -0.6822, 1.257e-08, -0.7312, -0.6822, 6.979e-08, -0.7312, -0.6822, 0.1687, -0.001217, -0.9857, 0.1687, -0.001339, -0.9857, 0.3211, 1.771e-05, -0.9471, 0.3211, -1.745e-05, -0.9471, 0.1344, 0.9909, 3.324e-07, 0.1344, 0.9909, 3.324e-07, 0.08903, 0.9854, 0.1451, 0.1341, 0.9894, 0.05604, 0.08903, -0.9854, 0.1451, 0.05294, -0.9748, 0.2166, 1.317e-08, -0.9761, 0.2173, -1.463e-08, -0.9761, 0.2173, 5.215e-09, 0.9761, 0.2173, 0.05294, 0.9748, 0.2166, 0.08903, 0.9854, 0.1451, -6.767e-09, 0.9761, 0.2173, 0.0, -1.0, -1.186e-07, 0.0, -1.0, -1.186e-07, 0.0, -1.0, -1.186e-07, -0.967, 0.005355, 0.2546, -0.9676, -0.004765, 0.2524, -0.9717, -0.002624, 0.2363, -0.9717, 0.001871, 0.2363, 0.0, 1.0, 1.977e-07, 0.0, 1.0, 1.977e-07, 0.0, 1.0, 1.977e-07, 0.3211, -1.745e-05, -0.9471, 0.321, 6.155e-06, -0.9471, 0.321, 1.041e-05, -0.9471, 0.1687, -0.001217, -0.9857, 0.9281, -0.0002032, -0.3723, 0.9278, -6.29e-06, -0.3732, 0.9278, 7.898e-05, -0.3732, 0.9281, 0.0002674, -0.3723, -0.8497, 0.4454, 0.2822, -0.9091, 0.3397, 0.241, -0.8975, 0.3629, 0.2505, 0.01359, -0.8985, 0.4388, 0.01279, -0.8724, 0.4886, -0.001032, -0.9152, 0.4031, 0.0724, -0.8839, 0.4621, -0.3117, -0.2086, -0.927, 0.1687, -0.001339, -0.9857, 0.1687, -0.001217, -0.9857, -0.7189, 0.1086, -0.6865, -0.007453, -0.8967, 0.4426, 0.00831, -0.9083, 0.4181, -0.01929, -0.7371, 0.6755, -0.007684, -0.9014, 0.433, 0.009784, 0.4392, 0.8983, 0.008447, 0.5064, 0.8622, 0.007795, -0.5136, 0.858, 0.01036, -0.428, 0.9037, -0.01929, -0.7371, 0.6755, 0.008286, -0.6494, 0.7604, 0.02068, 0.6564, 0.7542, -0.01368, 0.7282, 0.6852, 6.545e-05, 0.9086, 0.4177, 0.01034, 0.8735, 0.4867, 0.02328, 0.9015, 0.4321, 0.1075, 0.878, 0.4664, 1.0, 0.0, -1.184e-06, 1.0, -1.455e-07, -1.59e-07, 1.0, -1.454e-07, -1.598e-07, 1.0, 0.0, -1.184e-06, 0.0, -1.843e-07, 1.0, 0.0, -1.843e-07, 1.0, 0.0, -1.843e-07, 1.0, 0.0, -1.843e-07, 1.0, -0.01368, 0.7282, 0.6852, 0.008395, 0.9152, 0.4028, -0.006629, 0.8932, 0.4496, -0.006781, 0.8974, 0.4412, -2.488e-09, -1.0, 2.23e-07, 3.259e-09, -1.0, -2.478e-07, -3.674e-09, -1.0, 3.202e-07, -3.674e-09, -1.0, 3.202e-07, -0.01068, 0.7297, 0.6837, -0.003874, 0.4976, 0.8674, 0.01034, 0.8735, 0.4867, 0.3211, 1.771e-05, -0.9471, 0.1687, -0.001339, -0.9857, 0.321, -1.04e-05, -0.9471, 0.321, -6.046e-06, -0.9471, -7.036e-08, 0.7312, -0.6822, -1.716e-07, 0.7312, -0.6822, -8.874e-08, 0.7312, -0.6822, -3.097e-08, 0.7312, -0.6822, -0.006781, 0.8974, 0.4412, -0.006629, 0.8932, 0.4496, 0.008447, 0.5064, 0.8622, 0.009784, 0.4392, 0.8983, -0.2082, -0.8972, -0.3896, -0.4134, -0.8908, -0.1885, -0.4134, -0.8908, -0.1885, 0.2789, -0.4083, -0.8692, -0.2414, 0.4722, -0.8478, 0.1347, 0.9174, -0.3746, 0.3573, 0.9213, -0.1535, 0.3573, 0.9213, -0.1535, 0.0, 1.73e-07, -1.0, 0.0, 1.73e-07, -1.0, 0.0, 1.73e-07, -1.0, 0.0, 1.73e-07, -1.0, 1.0, -2.26e-07, 5.78e-07, 1.0, -2.26e-07, 5.78e-07, 1.0, -7.478e-07, 1.913e-06, 1.0, -7.478e-07, 1.913e-06, 1.0, 0.0, 0.0, 1.0, -2.26e-07, 5.78e-07, 1.0, -2.26e-07, 5.78e-07, 1.0, 0.0, 0.0, -0.4352, 0.004035, 0.9003, -0.428, 0.003813, 0.9038, -0.9022, 0.006369, 0.4313, -0.9022, 0.006369, 0.4313, 0.2662, -0.9639, 0.00194, 0.2662, -0.9639, 0.00194, 0.2662, -0.9639, 0.00194, 0.2662, -0.9639, 0.00194, 1.0, -1.454e-07, -1.598e-07, 1.0, -1.455e-07, -1.59e-07, 1.0, -2.45e-07, 5.411e-07, 1.0, -2.45e-07, 5.411e-07, -0.2029, 0.7289, -0.6538, -0.5047, 0.03692, -0.8625, -0.7609, -0.04863, 0.647, -0.6351, -0.06718, 0.7695, -4.556e-09, 1.0, 0.0, -4.556e-09, 1.0, 0.0, -4.556e-09, 1.0, 0.0, -4.556e-09, 1.0, 0.0, 0.6571, 0.7186, -0.2276, 0.9408, 0.1631, -0.297, 0.8836, -0.3718, -0.2847, 0.6088, -0.7634, -0.2156, 5.09e-08, 1.0, 2.69e-07, -0.07548, 0.9874, 0.1391, -2.108e-08, 1.0, 1.328e-07, 4.291e-08, 1.0, 1.518e-07, 0.02826, 0.9993, -0.02452, 2.067e-08, 1.0, 8.708e-08, 0.04288, 0.9192, -0.3914, 0.002884, -1.0, -0.002493, 0.4321, -0.8897, -0.1472, 0.005656, -0.9987, -0.05163, -5.627e-09, -1.0, -2.47e-07, -3.673e-08, -1.0, -1.116e-07, -1.904e-08, -1.0, -1.59e-07, 1.198e-08, 1.0, 1.899e-07, 1.62e-08, 1.0, 1.785e-07, 8.579e-09, 1.0, 1.768e-07, 2.108e-08, -1.0, -1.328e-07, -0.07561, -0.9874, 0.1391, -2.929e-08, -1.0, -2.818e-07, -2.265e-08, -1.0, -1.461e-07, 0.0, -1.671e-07, 1.0, 0.0, -1.671e-07, 1.0, 0.0, -1.671e-07, 1.0, 0.0, -1.671e-07, 1.0, -6.382e-10, 1.0, 4.275e-07, -6.664e-11, 1.0, 4.649e-07, -6.664e-11, 1.0, 4.649e-07, -3.407e-09, 1.0, 2.463e-07, 8.806e-09, -1.0, -1.674e-07, -1.498e-08, -1.0, -1.563e-07, 0.07112, -0.7463, 0.6618, 0.118, -0.8228, 0.5559])] * 3)])

# ---- objects
ob_cylinder_002 = bpy.data.objects.new('Cylinder.002', me_cylinder_002)

# ---- transforms, parenting, visibility, modifiers, constraints
ob_cylinder_002.location = (0.0, 0.0, 0.0)
ob_cylinder_002.lineart.crease_threshold = 0.0

# ---- collection membership
col_collection.objects.link(ob_cylinder_002)

# ---- scene / render settings (as saved in the file)
scene.frame_start = 1; scene.frame_end = 250; scene.frame_set(1)
scene.render.engine = 'BLENDER_EEVEE_NEXT'
scene.cycles.use_denoising = False
scene.cycles.samples = 128
scene.cycles.sampling_pattern = 'TABULATED_SOBOL'
scene.cycles.use_adaptive_sampling = False
scene.cycles.use_light_tree = False
scene.view_settings.view_transform = 'Filmic'
bpy.context.view_layer.update()

# ---- added for rendering (the .blend has no active camera and no usable light): camera, sun
cam_auto = bpy.data.cameras.new('AutoCamera')
cam_auto.lens = 50.0
cam_auto.sensor_width = 36.0
cam_auto.clip_end = 1748.57
ob_auto_camera = bpy.data.objects.new('AutoCamera', cam_auto)
scene.collection.objects.link(ob_auto_camera)
ob_auto_camera.location = (105.275, -119.407, 59.4982)
ob_auto_camera.rotation_euler = (1.09748, -7.21219e-08, 0.694738)
scene.camera = ob_auto_camera
light_auto_sun = bpy.data.lights.new('AutoSun', 'SUN')
light_auto_sun.energy = 3.0
light_auto_sun.angle = 0.0523599
ob_auto_sun = bpy.data.objects.new('AutoSun', light_auto_sun)
scene.collection.objects.link(ob_auto_sun)
ob_auto_sun.rotation_euler = (0.872665, 0.174533, 0.523599)
bpy.context.view_layer.update()
